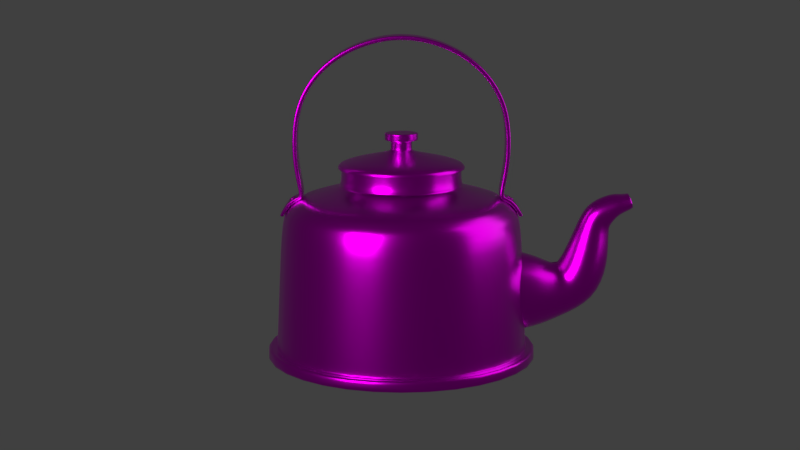 # Source: teapot.blend  (saved by Blender 2.79.0; exported with 4.5.12 LTS)
import bpy
from mathutils import Matrix  # noqa: F401  (used for matrix-valued properties, if any)

bpy.ops.wm.read_factory_settings(use_empty=True)
scene = bpy.context.scene
scene.name = 'Scene'

# ---- collections
col_collection_1 = bpy.data.collections.new('Collection 1'); scene.collection.children.link(col_collection_1)
col_collection_2 = bpy.data.collections.new('Collection 2'); scene.collection.children.link(col_collection_2)

# ---- images (referenced by path relative to the original .blend; pixels are not part of the script)
import os
ASSET_DIR = os.environ.get("B2B_ASSET_DIR", "")  # directory of the original .blend (textures are referenced by path, not embedded)
HERE = os.path.dirname(os.path.abspath(__file__))  # packed textures are extracted next to this script under _unpacked/

def load_image(name, relpath, width, height, colorspace="sRGB"):
    """Load a texture the original file referenced (path relative to the .blend, or extracted next to this script)."""
    p = next((c for c in (os.path.join(HERE, relpath), os.path.join(ASSET_DIR, relpath)) if relpath and os.path.exists(c)), "")
    if p:
        img = bpy.data.images.load(p, check_existing=True)
        img.name = name
    else:  # same state as the original file: an image datablock whose file is absent (Cycles renders it pink)
        img = bpy.data.images.new(name, width, height)
        img.source = "FILE"
        img.filepath = "//" + (relpath or name)
    img.colorspace_settings.name = colorspace
    return img
img_teapont_ao = load_image('teapont_AO', 'textures/teapont_AO.png', 1024, 1024, 'sRGB')
img_teapot_roughness_png = load_image('teapot_roughness.png', 'textures/teapot_roughness.png', 1024, 1024, 'Non-Color')
img_teapot_albedo_png = load_image('teapot_albedo.png', 'textures/teapot_albedo.png', 1024, 1024, 'sRGB')
img_teapot_normal_png = load_image('teapot_normal.png', 'textures/teapot_normal.png', 1024, 1024, 'Non-Color')

# ---- materials (node trees are filled in below, after node groups)
mat_teapot = bpy.data.materials.new('teapot')
mat_teapot.alpha_threshold = 0.0
mat_teapot.roughness = 0.5

# ---- material node trees
mat_teapot.use_nodes = True; mat_teapot.node_tree.nodes.clear()
_N = mat_teapot.node_tree.nodes; _L = mat_teapot.node_tree.links
n0 = _N.new('ShaderNodeOutputMaterial'); n0.name = 'Material Output'; n0.location = (-56, 55)
n1 = _N.new('ShaderNodeBump'); n1.name = 'Bump.001'; n1.location = (-838, -286)
n1.inputs[0].default_value = 0.0351
n1.inputs[1].default_value = 1.0
n1.inputs[2].default_value = 1.0
n2 = _N.new('ShaderNodeTexImage'); n2.name = 'Image Texture.006'; n2.location = (-1018, 128)
n2.width = 140
n2.image = img_teapont_ao
n3 = _N.new('ShaderNodeTexImage'); n3.name = 'Image Texture.003'; n3.location = (-1140, -161)
n3.width = 140
n3.image = img_teapot_roughness_png
n4 = _N.new('ShaderNodeMix'); n4.name = 'Mix.004'; n4.location = (-673, 267)
n4.data_type = 'RGBA'
n4.blend_type = 'MULTIPLY'
n4.inputs[0].default_value = 1.0
n5 = _N.new('ShaderNodeTexImage'); n5.name = 'Image Texture.001'; n5.location = (-1096, 429)
n5.width = 123
n5.image = img_teapot_albedo_png
n6 = _N.new('ShaderNodeTexImage'); n6.name = 'Image Texture.005'; n6.location = (-1161, -429)
n6.width = 140
n6.image = img_teapot_normal_png
n7 = _N.new('ShaderNodeBsdfPrincipled'); n7.name = 'Principled BSDF.001'; n7.location = (-423, 113)
n7.distribution = 'GGX'
n7.subsurface_method = 'BURLEY'
n7.inputs[1].default_value = 1.0
n7.inputs[3].default_value = 1.45
_L.new(n6.outputs[0], n1.inputs[3])
_L.new(n3.outputs[0], n7.inputs[2])
_L.new(n1.outputs[0], n7.inputs[5])
_L.new(n4.outputs[2], n7.inputs[0])
_L.new(n2.outputs[0], n4.inputs[7])
_L.new(n5.outputs[0], n4.inputs[6])
_L.new(n7.outputs[0], n0.inputs[0])
n0.is_active_output = True

# ---- world
world_world = bpy.data.worlds.new('World'); scene.world = world_world
world_world.color = (0.05088, 0.05088, 0.05088)
world_world.use_sun_shadow = False
world_world.sun_shadow_jitter_overblur = 0.0
world_world.cycles.sampling_method = 'MANUAL'

# ---- cameras
cam_camera_003 = bpy.data.cameras.new('Camera.003')
cam_camera_003.clip_end = 100.0
cam_camera_003.lens = 60.0
cam_camera_003.sensor_width = 32.0
cam_camera_003.sensor_height = 18.0
cam_camera_003.ortho_scale = 7.314
cam_camera_003.dof.focus_distance = 0.0

# ---- lights
light_area_002 = bpy.data.lights.new('Area.002', 'AREA')
light_area_002.transmission_factor = 0.0
light_area_002.energy = 0.6283
light_area_002.shadow_buffer_clip_start = 0.5
light_area_002.shadow_soft_size = 0.49
light_area_002.shadow_maximum_resolution = 0.006
light_area_002.use_absolute_resolution = True
light_area_002.size = 0.49
light_area_002.size_y = 0.1
light_area = bpy.data.lights.new('Area', 'AREA')
light_area.transmission_factor = 0.0
light_area.energy = 2.356
light_area.shadow_buffer_clip_start = 0.5
light_area.shadow_soft_size = 0.448
light_area.shadow_maximum_resolution = 0.006
light_area.use_absolute_resolution = True
light_area.size = 0.448
light_area.size_y = 0.103
light_area_001 = bpy.data.lights.new('Area.001', 'AREA')
light_area_001.transmission_factor = 0.0
light_area_001.energy = 0.7854
light_area_001.shadow_buffer_clip_start = 0.5
light_area_001.shadow_soft_size = 0.728
light_area_001.shadow_maximum_resolution = 0.006
light_area_001.use_absolute_resolution = True
light_area_001.size = 0.728
light_area_001.size_y = 0.22

# ---- meshes
me_circle_002 = bpy.data.meshes.new('Circle.002')
me_circle_002.from_pydata([(0.02028, 0.04675, 0.0), (0.04767, 0.01936, 0.0), (0.04767, -0.01936, 0.0), (0.02028, -0.04675, 0.0), (-0.01844, -0.04675, 0.0), (-0.04583, -0.01936, 0.0), (-0.01844, 0.04675, 0.0), (-0.04583, 0.01936, 0.0), (0.01849, 0.04243, 0.1187), (0.04335, 0.01757, 0.1187), (0.04335, -0.01757, 0.1187), (0.01849, -0.04243, 0.1187), (-0.01665, -0.04243, 0.1187), (-0.04151, -0.01757, 0.1187), (-0.01665, 0.04243, 0.1187), (-0.04151, 0.01757, 0.1187), (0.0009197, -1.329e-09, 0.0), (-0.01615, 0.0412, 0.1304), (-0.04028, 0.01707, 0.1304), (-0.04028, -0.01707, 0.1304), (-0.01615, -0.0412, 0.1304), (0.01799, -0.0412, 0.1304), (0.04212, -0.01707, 0.1304), (0.04212, 0.01707, 0.1304), (0.01799, 0.0412, 0.1304), (-0.01615, 0.0412, 0.1207), (-0.01619, 0.04131, 0.1167), (-0.04039, 0.01711, 0.1167), (-0.04028, 0.01707, 0.1207), (-0.04039, -0.01711, 0.1167), (-0.04028, -0.01707, 0.1207), (-0.01619, -0.04131, 0.1167), (-0.01615, -0.0412, 0.1207), (0.01803, -0.04131, 0.1167), (0.01799, -0.0412, 0.1207), (0.04223, -0.01711, 0.1167), (0.04212, -0.01707, 0.1207), (0.04223, 0.01711, 0.1167), (0.04212, 0.01707, 0.1207), (0.01803, 0.04131, 0.1167), (0.01799, 0.0412, 0.1207), (-0.01711, 0.04352, 0.1292), (-0.0426, 0.01803, 0.1292), (-0.0426, -0.01803, 0.1292), (-0.01711, -0.04352, 0.1292), (0.01895, -0.04352, 0.1292), (0.04444, -0.01803, 0.1292), (0.04444, 0.01803, 0.1292), (0.01895, 0.04352, 0.1292), (-0.01711, 0.04352, 0.1323), (-0.0426, 0.01803, 0.1323), (-0.0426, -0.01803, 0.1323), (-0.01711, -0.04352, 0.1323), (0.01895, -0.04352, 0.1323), (0.04444, -0.01803, 0.1323), (0.04444, 0.01803, 0.1323), (0.01895, 0.04352, 0.1323), (-0.01142, 0.02978, 0.1362), (-0.02886, 0.01234, 0.1362), (-0.02886, -0.01234, 0.1362), (-0.01142, -0.02978, 0.1362), (0.01326, -0.02978, 0.1362), (0.0307, -0.01234, 0.1362), (0.0307, 0.01234, 0.1362), (0.01326, 0.02978, 0.1362), (0.003942, 0.007296, 0.1423), (0.008216, 0.003022, 0.1423), (0.008216, -0.003022, 0.1423), (0.003942, -0.007296, 0.1423), (-0.002102, -0.007296, 0.1423), (-0.006376, -0.003022, 0.1423), (-0.006376, 0.003022, 0.1423), (-0.002102, 0.007296, 0.1423), (-0.002102, 0.007296, 0.1403), (-0.006376, 0.003022, 0.1403), (-0.006376, -0.003022, 0.1403), (-0.002102, -0.007296, 0.1403), (0.003942, -0.007296, 0.1403), (0.008216, -0.003022, 0.1403), (0.008216, 0.003022, 0.1403), (0.003942, 0.007296, 0.1403), (0.003942, 0.007296, 0.1463), (0.1089, 0.01135, 0.05996), (0.1334, 1.254e-08, 0.03782), (0.07309, 0.03019, 0.04491), (-0.03508, 0.08691, 0.007552), (0.03692, 0.08691, 0.007552), (-0.08599, 0.036, 0.007552), (-0.08599, -0.036, 0.007552), (-0.03508, -0.08691, 0.007552), (0.03692, -0.08691, 0.007552), (0.08783, -0.036, 0.007552), (0.08783, 0.036, 0.007552), (-0.08671, 0.0363, 0.0), (-0.03538, 0.08763, 0.0), (-0.08671, -0.0363, 0.0), (-0.03538, -0.08763, 0.0), (0.03722, -0.08763, 0.0), (0.08855, -0.0363, 0.0), (0.08855, 0.0363, 0.0), (0.03722, 0.08763, 0.0), (0.1198, 0.0183, 0.05012), (0.07309, -0.03019, 0.04491), (0.107, -0.0183, 0.04408), (0.1198, -0.0183, 0.05012), (0.107, 0.0183, 0.04408), (0.07412, 9.517e-09, 0.07517), (0.07207, 1.287e-08, 0.01482), (0.1079, 1.218e-08, 0.02577), (0.1063, 0.01135, 0.05872), (0.1063, -0.01135, 0.05872), (0.1077, -0.01167, 0.02979), (0.1077, 0.01167, 0.02979), (0.0723, -0.01904, 0.02158), (0.0723, 0.01904, 0.02158), (0.07391, -0.01853, 0.06883), (0.07391, 0.01853, 0.06883), (-0.09238, 0.03865, -0.0002445), (-0.03773, 0.0933, -0.0002445), (-0.09238, -0.03865, -0.0002445), (-0.03773, -0.0933, -0.0002445), (0.03957, -0.0933, -0.0002445), (0.09422, -0.03865, -0.0002445), (0.09422, 0.03865, -0.0002445), (0.03957, 0.0933, -0.0002445), (0.03925, 0.09254, 0.007797), (-0.03741, 0.09254, 0.007797), (-0.09162, 0.03833, 0.007797), (-0.09162, -0.03833, 0.007797), (-0.03741, -0.09254, 0.007797), (0.03925, -0.09254, 0.007797), (0.09346, -0.03833, 0.007797), (0.09346, 0.03833, 0.007797), (0.003942, 0.007296, 0.1478), (0.008216, 0.003022, 0.1463), (0.008216, -0.003022, 0.1463), (0.003942, -0.007296, 0.1463), (-0.002102, -0.007296, 0.1463), (-0.006376, -0.003022, 0.1463), (-0.006376, 0.003022, 0.1463), (-0.002102, 0.007296, 0.1463), (0.005636, 0.01139, 0.1478), (0.008216, 0.003022, 0.1478), (0.008216, -0.003022, 0.1478), (0.003942, -0.007296, 0.1478), (-0.002102, -0.007296, 0.1478), (-0.006376, -0.003022, 0.1478), (-0.006376, 0.003022, 0.1478), (-0.002102, 0.007296, 0.1478), (0.005636, 0.01139, 0.153), (0.01231, 0.004716, 0.1478), (0.01231, -0.004716, 0.1478), (0.005636, -0.01139, 0.1478), (-0.003796, -0.01139, 0.1478), (-0.01047, -0.004716, 0.1478), (-0.01047, 0.004716, 0.1478), (-0.003796, 0.01139, 0.1478), (-0.003796, -0.01139, 0.1525), (0.01231, 0.004716, 0.153), (0.01231, -0.004716, 0.153), (0.005636, -0.01139, 0.153), (-0.003796, -0.01139, 0.153), (-0.01047, -0.004716, 0.153), (-0.01047, 0.004716, 0.153), (-0.003796, 0.01139, 0.153), (0.0009197, -1.588e-10, 0.153), (0.01231, 0.004716, 0.1525), (0.005636, -0.01139, 0.1525), (0.01231, -0.004716, 0.1525), (-0.01047, -0.004716, 0.1525), (-0.01047, 0.004716, 0.1525), (-0.003796, 0.01139, 0.1525), (0.005636, 0.01139, 0.1525), (-0.003796, -0.01139, 0.1487), (0.005636, -0.01139, 0.1487), (-0.01047, 0.004716, 0.1487), (-0.003796, 0.01139, 0.1487), (0.01231, 0.004716, 0.1487), (0.01231, -0.004716, 0.1487), (-0.01047, -0.004716, 0.1487), (0.005636, 0.01139, 0.1487), (0.03509, 0.0825, 0.09619), (0.03099, 0.0726, 0.1084), (0.08341, 0.03417, 0.09619), (0.07352, 0.03007, 0.1084), (0.07352, -0.03007, 0.1084), (0.08341, -0.03417, 0.09619), (0.03509, -0.0825, 0.09619), (0.03099, -0.0726, 0.1084), (-0.02915, -0.0726, 0.1084), (-0.03325, -0.0825, 0.09619), (-0.08158, -0.03417, 0.09619), (-0.07169, -0.03007, 0.1084), (-0.08158, 0.03417, 0.09619), (-0.07169, 0.03007, 0.1084), (-0.02915, 0.0726, 0.1084), (-0.03325, 0.0825, 0.09619), (0.03691, 0.08689, 0.008024), (0.08781, 0.03599, 0.008024), (-0.03507, 0.08689, 0.008024), (0.08781, -0.03599, 0.008024), (0.03691, -0.08689, 0.008024), (-0.03507, -0.08689, 0.008024), (-0.08597, -0.03599, 0.008024), (-0.08597, 0.03599, 0.008024), (0.08973, -0.03679, 0.007634), (0.03771, -0.08881, 0.007634), (-0.03587, -0.08881, 0.007634), (-0.08789, -0.03679, 0.007634), (0.08973, 0.03679, 0.007634), (0.03771, 0.08881, 0.007634), (-0.08789, 0.03679, 0.007634), (-0.03587, 0.08881, 0.007634), (0.03938, 0.09284, 0.004602), (-0.03754, 0.09284, 0.004602), (-0.09192, 0.03846, 0.004602), (-0.09192, -0.03846, 0.004602), (-0.03754, -0.09284, 0.004602), (0.03938, -0.09284, 0.004602), (0.09376, -0.03846, 0.004602), (0.09376, 0.03846, 0.004602), (0.1089, -0.01135, 0.05996), (0.1304, -0.01167, 0.04052), (0.1304, 0.01167, 0.04052), (0.1388, 0.01167, 0.06413), (0.1388, -0.01167, 0.06413), (0.1099, -0.01135, 0.06268), (0.1245, -0.0183, 0.06341), (0.1245, 0.0183, 0.06341), (0.1428, 1.333e-08, 0.06433), (0.1099, 0.01135, 0.06268), (0.1384, 0.007335, 0.08899), (0.1384, -0.007335, 0.08899), (0.1202, -0.007132, 0.08899), (0.1294, -0.01151, 0.08899), (0.1294, 0.01151, 0.08899), (0.1409, 1.253e-08, 0.08899), (0.1178, 1.054e-08, 0.08899), (0.1202, 0.007132, 0.08899), (0.1391, 0.007335, 0.09078), (0.1391, -0.007335, 0.09078), (0.1262, -0.007132, 0.1036), (0.1328, -0.01151, 0.09713), (0.1328, 0.01151, 0.09713), (0.1246, 1.103e-08, 0.1053), (0.1262, 0.007132, 0.1036), (0.1409, 0.007335, 0.09152), (0.1409, -0.007335, 0.09152), (0.1409, -0.007132, 0.1097), (0.1409, -0.01151, 0.1005), (0.1409, 0.01151, 0.1005), (0.1409, 1.123e-08, 0.1121), (0.1409, 0.007132, 0.1097), (0.1464, 0.007198, 0.09839), (0.1464, -0.007198, 0.09839), (0.1464, -0.006998, 0.1103), (0.1464, -0.01129, 0.1043), (0.1464, 0.01129, 0.1043), (0.1464, 1.251e-08, 0.09674), (0.1464, 1.123e-08, 0.1118), (0.1464, 0.006998, 0.1103), (0.1537, 0.006275, 0.1013), (0.1537, -0.006275, 0.1013), (0.1506, -0.006101, 0.1104), (0.1522, -0.009844, 0.1058), (0.1522, 0.009844, 0.1058), (0.1541, 1.236e-08, 0.1001), (0.1502, 1.122e-08, 0.1116), (0.1506, 0.006101, 0.1104), (0.1562, 0.005658, 0.1029), (0.1562, -0.005658, 0.1029), (0.1535, -0.005501, 0.1111), (0.1549, -0.008875, 0.107), (0.1549, 0.008875, 0.107), (0.1566, 1.227e-08, 0.1018), (0.1531, 1.125e-08, 0.1121), (0.1535, 0.005501, 0.1111), (0.1559, 0.004113, 0.104), (0.1559, -0.004113, 0.104), (0.1539, -0.003999, 0.11), (0.1549, -0.006452, 0.107), (0.1549, 0.006452, 0.107), (0.1561, 1.198e-08, 0.1032), (0.1536, 1.124e-08, 0.1107), (0.1539, 0.003999, 0.11), (0.1528, 0.004668, 0.1026), (0.1528, -0.004668, 0.1026), (0.1506, -0.004538, 0.1093), (0.1517, -0.007322, 0.1059), (0.1517, 0.007322, 0.1059), (0.1532, 1.205e-08, 0.1016), (0.1503, 1.121e-08, 0.1102), (0.1506, 0.004538, 0.1093), (0.09283, -0.01613, 0.06509), (0.09124, 1.26e-08, 0.01816), (0.09212, 0.02615, 0.04428), (0.09302, 9.692e-09, 0.07054), (0.09212, -0.02615, 0.04428), (0.09143, -0.01658, 0.02396), (0.09143, 0.01658, 0.02396), (0.09283, 0.01613, 0.06509), (0.1061, 1.016e-08, 0.0625), (0.1559, -0.004391, 0.1038), (0.1549, -0.006887, 0.107), (0.1562, 1.203e-08, 0.103), (0.1559, 0.004391, 0.1038), (0.1538, 0.004269, 0.1102), (0.1549, 0.006887, 0.107), (0.1535, 1.124e-08, 0.111), (0.1538, -0.004269, 0.1102), (0.1549, -0.008166, 0.107), (0.1549, 0.008166, 0.107), (0.1561, -0.005206, 0.1033), (0.1565, 1.219e-08, 0.1022), (0.1561, 0.005206, 0.1033), (0.1536, 0.005061, 0.1107), (0.1533, 1.124e-08, 0.1117), (0.1536, -0.005061, 0.1107), (0.06827, 0.009313, 0.1113), (0.06827, -0.009313, 0.1113), (0.07352, 0.009313, 0.1567), (0.0441, 0.009313, 0.2052), (0.06958, 0.009313, 0.1754), (0.05881, 0.009313, 0.1931), (0.0441, -0.009313, 0.2052), (0.07352, -0.009313, 0.1567), (0.05881, -0.009313, 0.1931), (0.06958, -0.009313, 0.1754), (0.03035, 0.009313, 0.2124), (0.01169, 0.009313, 0.218), (0.03035, -0.009313, 0.2124), (0.01169, -0.009313, 0.218), (0.06536, 0.009313, 0.1105), (0.06536, -0.009313, 0.1105), (0.07052, -0.009313, 0.1564), (0.07052, 0.009313, 0.1564), (0.06675, -0.009313, 0.1742), (0.06675, 0.009313, 0.1742), (0.05651, -0.009313, 0.1911), (0.05651, 0.009313, 0.1911), (0.04243, -0.009313, 0.2027), (0.04243, 0.009313, 0.2027), (0.01125, 0.009313, 0.215), (0.01125, -0.009313, 0.215), (0.02921, 0.009313, 0.2096), (0.02921, -0.009313, 0.2096), (0.01147, 0.009313, 0.2165), (0.07202, 0.009313, 0.1566), (0.06817, 0.009313, 0.1748), (0.01147, -0.009313, 0.2165), (0.02978, -0.009313, 0.211), (0.02978, 0.009313, 0.211), (0.06817, -0.009313, 0.1748), (0.07202, -0.009313, 0.1566), (0.04327, 0.009313, 0.204), (0.05766, 0.009313, 0.1921), (0.04327, -0.009313, 0.204), (0.05766, -0.009313, 0.1921), (0.06681, 0.009313, 0.1109), (0.06681, -0.009313, 0.1109), (0.06827, 0.00717, 0.1113), (0.06827, -0.00717, 0.1113), (0.07352, -0.00717, 0.1567), (0.07352, 0.00717, 0.1567), (0.06958, -0.00717, 0.1754), (0.06958, 0.00717, 0.1754), (0.05881, -0.00717, 0.1931), (0.05881, 0.00717, 0.1931), (0.0441, -0.00717, 0.2052), (0.0441, 0.00717, 0.2052), (0.01169, 0.00717, 0.218), (0.01169, -0.00717, 0.218), (0.03035, 0.00717, 0.2124), (0.03035, -0.00717, 0.2124), (0.06536, -0.00717, 0.1105), (0.06536, 0.00717, 0.1105), (0.07052, 0.00717, 0.1564), (0.07052, -0.00717, 0.1564), (0.06675, 0.00717, 0.1742), (0.06675, -0.00717, 0.1742), (0.05651, 0.00717, 0.1911), (0.05651, -0.00717, 0.1911), (0.04243, 0.00717, 0.2027), (0.04243, -0.00717, 0.2027), (0.01125, -0.00717, 0.215), (0.01125, 0.00717, 0.215), (0.02921, -0.00717, 0.2096), (0.02921, 0.00717, 0.2096), (0.07799, 0.007638, 0.1054), (0.07775, -0.007086, 0.1054), (0.07635, 0.007612, 0.1034), (0.07612, -0.007112, 0.1033), (0.07717, 0.007625, 0.1044), (0.07693, -0.007099, 0.1044), (0.07796, 0.005751, 0.1054), (0.07778, -0.005199, 0.1054), (0.07614, -0.005225, 0.1033), (0.07633, 0.005725, 0.1034), (0.07352, 0.009313, 0.1326), (0.07352, -0.009313, 0.1326), (0.07052, -0.009313, 0.1324), (0.07052, 0.009313, 0.1324), (0.07202, -0.009313, 0.1325), (0.07202, 0.009313, 0.1325), (0.07052, -0.00717, 0.1324), (0.07052, 0.00717, 0.1324), (0.07352, -0.00717, 0.1326), (0.07352, 0.00717, 0.1326), (0.08261, 0.005275, 0.0971), (0.08244, -0.004616, 0.0971), (0.08016, 0.005252, 0.09631), (0.08, -0.004639, 0.09633), (0.0819, 0.005265, 0.09669), (0.08173, -0.004626, 0.09669), (0.08259, 0.003944, 0.0971), (0.08246, -0.003285, 0.0971), (0.08001, -0.003308, 0.09633), (0.08014, 0.003922, 0.09631), (0.08188, 0.003934, 0.09669), (0.08175, -0.003296, 0.09669), (0.07393, 0.002502, 0.1083), (0.07244, 0.001769, 0.1093), (0.07183, 1.452e-09, 0.1097), (0.07244, -0.001769, 0.1093), (0.07393, -0.002502, 0.1083), (0.07541, -0.001769, 0.1073), (0.07602, 1.429e-09, 0.1069), (0.07541, 0.001769, 0.1073), (0.07441, 0.002502, 0.109), (0.07293, 0.001769, 0.11), (0.07231, 1.461e-09, 0.1104), (0.07293, -0.001769, 0.11), (0.07441, -0.002502, 0.109), (0.07589, -0.001769, 0.1081), (0.07651, 1.438e-09, 0.1077), (0.07589, 0.001769, 0.1081), (0.07448, 0.001577, 0.1091), (0.07354, 0.001115, 0.1098), (0.07316, 1.482e-09, 0.11), (0.07354, -0.001115, 0.1098), (0.07448, -0.001577, 0.1091), (0.07541, -0.001115, 0.1085), (0.0758, 1.467e-09, 0.1083), (0.07541, 0.001115, 0.1085), (0.07448, 1.49e-09, 0.1091), (0.07639, 1.436e-09, 0.1075), (0.07578, 0.001769, 0.1079), (0.0743, -0.002502, 0.1089), (0.07578, -0.001769, 0.1079), (0.0722, 1.459e-09, 0.1102), (0.07281, -0.001769, 0.1098), (0.0743, 0.002502, 0.1089), (0.07281, 0.001769, 0.1098), (0.07954, -0.00367, 0.09773), (0.07952, -0.005107, 0.09773), (0.08181, -0.005083, 0.09863), (0.08183, -0.003647, 0.09863), (0.0797, 0.005703, 0.09771), (0.07968, 0.004266, 0.09771), (0.08125, 0.005715, 0.09812), (0.08197, 0.00429, 0.09864), (0.082, 0.005726, 0.09864), (0.08107, -0.005094, 0.09811), (0.07046, 0.008975, 0.1105), (0.07046, 0.00691, 0.1105), (0.06832, -0.008975, 0.1087), (0.06832, -0.00691, 0.1087), (0.06832, 0.00691, 0.1087), (0.07046, -0.00691, 0.1105), (0.07046, -0.008975, 0.1105), (0.06832, 0.008975, 0.1087), (0.06939, 0.008975, 0.1096), (0.06939, -0.008975, 0.1096), (0.036, 0.08469, 0.05211), (-0.03416, 0.08469, 0.05211), (0.08561, 0.03508, 0.05211), (0.08561, -0.03508, 0.05211), (0.036, -0.08469, 0.05211), (-0.03416, -0.08469, 0.05211), (-0.08377, -0.03508, 0.05211), (-0.08377, 0.03508, 0.05211), (-0.02267, 0.05696, 0.1126), (0.02451, 0.05696, 0.1126), (0.05788, 0.02359, 0.1126), (0.05788, -0.02359, 0.1126), (0.02451, -0.05696, 0.1126), (-0.02267, -0.05696, 0.1126), (-0.05604, -0.02359, 0.1126), (-0.05604, 0.02359, 0.1126), (0.07462, 0.006281, 0.1085), (0.07329, 0.006268, 0.1062), (0.07453, -0.008031, 0.1084), (0.0733, 0.008244, 0.1062), (0.07463, 0.008257, 0.1085), (0.0732, -0.008044, 0.1061), (0.07321, -0.006068, 0.1061), (0.07454, -0.006054, 0.1084), (0.07397, 0.008251, 0.1073), (0.07386, -0.008037, 0.1073), (0.07847, 0.03212, 0.1023), (0.07847, -0.03212, 0.1023), (-0.07663, 0.03212, 0.1023), (-0.0312, 0.07755, 0.1023), (0.03304, -0.07755, 0.1023), (-0.0312, -0.07755, 0.1023), (0.03304, 0.07755, 0.1023), (-0.07663, -0.03212, 0.1023), (-0.06643, 0.009313, 0.1113), (-0.06643, -0.009313, 0.1113), (-0.07169, 0.009313, 0.1567), (-0.04226, 0.009313, 0.2052), (-0.06774, 0.009313, 0.1754), (-0.05697, 0.009313, 0.1931), (-0.04226, -0.009313, 0.2052), (-0.07169, -0.009313, 0.1567), (-0.05697, -0.009313, 0.1931), (-0.06774, -0.009313, 0.1754), (-0.02851, 0.009313, 0.2124), (-0.009851, 0.009313, 0.218), (-0.02851, -0.009313, 0.2124), (-0.009851, -0.009313, 0.218), (-0.06352, 0.009313, 0.1105), (-0.06352, -0.009313, 0.1105), (-0.06869, -0.009313, 0.1564), (-0.06869, 0.009313, 0.1564), (-0.06491, -0.009313, 0.1742), (-0.06491, 0.009313, 0.1742), (-0.05467, -0.009313, 0.1911), (-0.05467, 0.009313, 0.1911), (-0.04059, -0.009313, 0.2027), (-0.04059, 0.009313, 0.2027), (-0.009409, 0.009313, 0.215), (-0.009409, -0.009313, 0.215), (-0.02737, 0.009313, 0.2096), (-0.02737, -0.009313, 0.2096), (-0.00963, 0.009313, 0.2165), (-0.07019, 0.009313, 0.1566), (-0.06633, 0.009313, 0.1748), (-0.00963, -0.009313, 0.2165), (-0.02794, -0.009313, 0.211), (-0.02794, 0.009313, 0.211), (-0.06633, -0.009313, 0.1748), (-0.07019, -0.009313, 0.1566), (-0.04143, 0.009313, 0.204), (-0.05582, 0.009313, 0.1921), (-0.04143, -0.009313, 0.204), (-0.05582, -0.009313, 0.1921), (-0.06498, 0.009313, 0.1109), (-0.06498, -0.009313, 0.1109), (-0.06643, 0.00717, 0.1113), (-0.06643, -0.00717, 0.1113), (-0.07169, -0.00717, 0.1567), (-0.07169, 0.00717, 0.1567), (-0.06774, -0.00717, 0.1754), (-0.06774, 0.00717, 0.1754), (-0.05697, -0.00717, 0.1931), (-0.05697, 0.00717, 0.1931), (-0.04226, -0.00717, 0.2052), (-0.04226, 0.00717, 0.2052), (-0.009851, 0.00717, 0.218), (-0.009851, -0.00717, 0.218), (-0.02851, 0.00717, 0.2124), (-0.02851, -0.00717, 0.2124), (-0.06352, -0.00717, 0.1105), (-0.06352, 0.00717, 0.1105), (-0.06869, 0.00717, 0.1564), (-0.06869, -0.00717, 0.1564), (-0.06491, 0.00717, 0.1742), (-0.06491, -0.00717, 0.1742), (-0.05467, 0.00717, 0.1911), (-0.05467, -0.00717, 0.1911), (-0.04059, 0.00717, 0.2027), (-0.04059, -0.00717, 0.2027), (-0.009409, -0.00717, 0.215), (-0.009409, 0.00717, 0.215), (-0.02737, -0.00717, 0.2096), (-0.02737, 0.00717, 0.2096), (-0.07615, 0.007638, 0.1054), (-0.07591, -0.007086, 0.1054), (-0.07451, 0.007612, 0.1034), (-0.07428, -0.007112, 0.1033), (-0.07533, 0.007625, 0.1044), (-0.07509, -0.007099, 0.1044), (-0.07612, 0.005751, 0.1054), (-0.07594, -0.005199, 0.1054), (-0.0743, -0.005225, 0.1033), (-0.07449, 0.005725, 0.1034), (-0.07169, 0.009313, 0.1326), (-0.07169, -0.009313, 0.1326), (-0.06869, -0.009313, 0.1324), (-0.06869, 0.009313, 0.1324), (-0.07019, -0.009313, 0.1325), (-0.07019, 0.009313, 0.1325), (-0.06869, -0.00717, 0.1324), (-0.06869, 0.00717, 0.1324), (-0.07169, -0.00717, 0.1326), (-0.07169, 0.00717, 0.1326), (-0.08077, 0.005275, 0.0971), (-0.0806, -0.004616, 0.0971), (-0.07832, 0.005252, 0.09631), (-0.07816, -0.004639, 0.09633), (-0.08006, 0.005265, 0.09669), (-0.07989, -0.004626, 0.09669), (-0.08075, 0.003944, 0.0971), (-0.08062, -0.003285, 0.0971), (-0.07818, -0.003308, 0.09633), (-0.0783, 0.003922, 0.09631), (-0.08004, 0.003934, 0.09669), (-0.07991, -0.003296, 0.09669), (-0.07209, 0.002502, 0.1083), (-0.0706, 0.001769, 0.1093), (-0.06999, 1.452e-09, 0.1097), (-0.0706, -0.001769, 0.1093), (-0.07209, -0.002502, 0.1083), (-0.07357, -0.001769, 0.1073), (-0.07418, 1.429e-09, 0.1069), (-0.07357, 0.001769, 0.1073), (-0.07257, 0.002502, 0.109), (-0.07109, 0.001769, 0.11), (-0.07047, 1.461e-09, 0.1104), (-0.07109, -0.001769, 0.11), (-0.07257, -0.002502, 0.109), (-0.07405, -0.001769, 0.1081), (-0.07467, 1.438e-09, 0.1077), (-0.07405, 0.001769, 0.1081), (-0.07264, 0.001577, 0.1091), (-0.0717, 0.001115, 0.1098), (-0.07132, 1.482e-09, 0.11), (-0.0717, -0.001115, 0.1098), (-0.07264, -0.001577, 0.1091), (-0.07357, -0.001115, 0.1085), (-0.07396, 1.467e-09, 0.1083), (-0.07357, 0.001115, 0.1085), (-0.07264, 1.49e-09, 0.1091), (-0.07455, 1.436e-09, 0.1075), (-0.07394, 0.001769, 0.1079), (-0.07246, -0.002502, 0.1089), (-0.07394, -0.001769, 0.1079), (-0.07036, 1.459e-09, 0.1102), (-0.07097, -0.001769, 0.1098), (-0.07246, 0.002502, 0.1089), (-0.07097, 0.001769, 0.1098), (-0.0777, -0.00367, 0.09773), (-0.07768, -0.005107, 0.09773), (-0.07997, -0.005083, 0.09863), (-0.08, -0.003647, 0.09863), (-0.07786, 0.005703, 0.09771), (-0.07784, 0.004266, 0.09771), (-0.07941, 0.005715, 0.09812), (-0.08014, 0.00429, 0.09864), (-0.08016, 0.005726, 0.09864), (-0.07923, -0.005094, 0.09811), (-0.06862, 0.008975, 0.1105), (-0.06862, 0.00691, 0.1105), (-0.06649, -0.008975, 0.1087), (-0.06649, -0.00691, 0.1087), (-0.06649, 0.00691, 0.1087), (-0.06862, -0.00691, 0.1105), (-0.06862, -0.008975, 0.1105), (-0.06649, 0.008975, 0.1087), (-0.06755, 0.008975, 0.1096), (-0.06755, -0.008975, 0.1096), (-0.07278, 0.006281, 0.1085), (-0.07145, 0.006268, 0.1062), (-0.07269, -0.008031, 0.1084), (-0.07146, 0.008244, 0.1062), (-0.07279, 0.008257, 0.1085), (-0.07136, -0.008044, 0.1061), (-0.07137, -0.006068, 0.1061), (-0.0727, -0.006054, 0.1084), (-0.07213, 0.008251, 0.1073), (-0.07202, -0.008037, 0.1073)], [], [(480, 193, 196, 474), (38, 40, 24, 23), (34, 36, 22, 21), (30, 32, 20, 19), (25, 40, 8, 14), (36, 38, 23, 22), (32, 34, 21, 20), (40, 25, 17, 24), (0, 16, 7, 6), (16, 4, 5, 7), (2, 3, 4, 16), (1, 2, 16, 0), (28, 30, 19, 18), (475, 183, 186, 476), (477, 187, 190, 478), (479, 191, 193, 480), (474, 196, 181, 473), (476, 186, 187, 477), (478, 190, 191, 479), (482, 39, 37, 483), (15, 14, 26, 27), (13, 15, 27, 29), (12, 13, 29, 31), (11, 12, 31, 33), (10, 11, 33, 35), (9, 10, 35, 37), (8, 9, 37, 39), (14, 8, 39, 26), (25, 28, 18, 17), (40, 38, 9, 8), (38, 36, 10, 9), (36, 34, 11, 10), (34, 32, 12, 11), (32, 30, 13, 12), (30, 28, 15, 13), (28, 25, 14, 15), (48, 56, 55, 47), (44, 52, 51, 43), (45, 53, 52, 44), (46, 54, 53, 45), (43, 51, 50, 42), (42, 50, 49, 41), (41, 49, 56, 48), (47, 55, 54, 46), (53, 54, 62, 61), (54, 55, 63, 62), (49, 50, 58, 57), (56, 49, 57, 64), (50, 51, 59, 58), (51, 52, 60, 59), (55, 56, 64, 63), (52, 53, 61, 60), (63, 79, 78, 62), (58, 74, 73, 57), (59, 75, 74, 58), (60, 76, 75, 59), (64, 80, 79, 63), (61, 77, 76, 60), (71, 70, 138, 139), (62, 78, 77, 61), (69, 68, 136, 137), (67, 66, 134, 135), (75, 76, 69, 70), (76, 77, 68, 69), (68, 67, 135, 136), (74, 75, 70, 71), (79, 80, 65, 66), (138, 137, 145, 146), (80, 73, 72, 65), (73, 74, 71, 72), (78, 79, 66, 67), (77, 78, 67, 68), (299, 295, 105, 112), (298, 294, 108, 111), (484, 35, 33, 485), (488, 27, 26, 481), (481, 26, 39, 482), (486, 31, 29, 487), (485, 33, 31, 486), (483, 37, 35, 484), (487, 29, 27, 488), (208, 211, 127, 128), (210, 209, 132, 125), (93, 95, 119, 117), (94, 93, 117, 118), (205, 206, 130, 131), (100, 94, 118, 124), (207, 208, 128, 129), (99, 100, 124, 123), (95, 93, 7, 5), (99, 98, 2, 1), (94, 100, 0, 6), (93, 94, 6, 7), (96, 95, 5, 4), (98, 97, 3, 2), (100, 99, 1, 0), (97, 96, 4, 3), (294, 299, 112, 108), (105, 109, 82, 101), (296, 293, 110, 301), (112, 105, 101, 223), (221, 226, 301, 110), (300, 296, 301, 109), (297, 298, 111, 103), (295, 300, 109, 105), (110, 103, 104, 221), (214, 126, 125, 213), (217, 129, 128, 216), (219, 131, 130, 218), (213, 125, 132, 220), (216, 128, 127, 215), (218, 130, 129, 217), (220, 132, 131, 219), (215, 127, 126, 214), (95, 96, 120, 119), (206, 207, 129, 130), (96, 97, 121, 120), (209, 205, 131, 132), (97, 98, 122, 121), (211, 212, 126, 127), (98, 99, 123, 122), (212, 210, 125, 126), (57, 73, 80, 64), (81, 140, 148, 133), (134, 81, 133, 142), (140, 139, 147, 148), (72, 71, 139, 140), (66, 65, 81, 134), (65, 72, 140, 81), (70, 69, 137, 138), (133, 148, 156, 141), (142, 133, 141, 150), (148, 147, 155, 156), (147, 146, 154, 155), (136, 135, 143, 144), (135, 134, 142, 143), (137, 136, 144, 145), (139, 138, 146, 147), (170, 169, 162, 163), (157, 167, 160, 161), (168, 166, 158, 159), (167, 168, 159, 160), (146, 145, 153, 154), (144, 143, 151, 152), (143, 142, 150, 151), (145, 144, 152, 153), (164, 165, 158, 149), (165, 160, 159, 158), (162, 161, 160, 165), (163, 162, 165, 164), (171, 170, 163, 164), (166, 172, 149, 158), (172, 171, 164, 149), (169, 157, 161, 162), (179, 173, 157, 169), (180, 176, 171, 172), (177, 180, 172, 166), (176, 175, 170, 171), (174, 178, 168, 167), (178, 177, 166, 168), (173, 174, 167, 157), (175, 179, 169, 170), (155, 154, 179, 175), (153, 152, 174, 173), (151, 150, 177, 178), (152, 151, 178, 174), (156, 155, 175, 176), (150, 141, 180, 177), (141, 156, 176, 180), (154, 153, 173, 179), (499, 500, 186, 183), (501, 502, 196, 193), (503, 504, 190, 187), (505, 499, 183, 181), (500, 503, 187, 186), (506, 501, 193, 191), (504, 506, 191, 190), (473, 181, 183, 475), (86, 197, 198, 92), (89, 202, 203, 88), (91, 200, 201, 90), (85, 199, 197, 86), (88, 203, 204, 87), (90, 201, 202, 89), (92, 198, 200, 91), (87, 204, 199, 85), (85, 86, 210, 212), (87, 85, 212, 211), (92, 91, 205, 209), (90, 89, 207, 206), (89, 88, 208, 207), (91, 90, 206, 205), (86, 92, 209, 210), (88, 87, 211, 208), (117, 215, 214, 118), (123, 220, 219, 122), (121, 218, 217, 120), (119, 216, 215, 117), (124, 213, 220, 123), (122, 219, 218, 121), (120, 217, 216, 119), (118, 214, 213, 124), (293, 297, 103, 110), (108, 112, 223, 83), (103, 111, 222, 104), (111, 108, 83, 222), (104, 222, 225, 227), (221, 104, 227, 226), (223, 101, 228, 224), (83, 223, 224, 229), (101, 82, 230, 228), (222, 83, 229, 225), (226, 227, 234, 233), (224, 228, 235, 231), (227, 225, 232, 234), (225, 229, 236, 232), (229, 224, 231, 236), (228, 230, 238, 235), (230, 301, 237, 238), (301, 226, 233, 237), (235, 238, 245, 243), (238, 237, 244, 245), (237, 233, 241, 244), (233, 234, 242, 241), (231, 235, 243, 239), (234, 232, 240, 242), (236, 247, 240, 232), (243, 245, 252, 250), (245, 244, 251, 252), (244, 241, 248, 251), (241, 242, 249, 248), (239, 243, 250, 246), (242, 240, 247, 249), (246, 250, 257, 253), (249, 247, 254, 256), (247, 236, 258, 254), (236, 246, 253, 258), (250, 252, 260, 257), (252, 251, 259, 260), (251, 248, 255, 259), (248, 249, 256, 255), (259, 255, 263, 267), (255, 256, 264, 263), (253, 257, 265, 261), (256, 254, 262, 264), (254, 258, 266, 262), (258, 253, 261, 266), (257, 260, 268, 265), (260, 259, 267, 268), (265, 268, 276, 273), (268, 267, 275, 276), (267, 263, 271, 275), (263, 264, 272, 271), (261, 265, 273, 269), (264, 262, 270, 272), (262, 266, 274, 270), (266, 261, 269, 274), (303, 302, 278, 280), (302, 304, 282, 278), (304, 305, 277, 282), (307, 306, 284, 281), (306, 308, 283, 284), (308, 309, 279, 283), (309, 303, 280, 279), (305, 307, 281, 277), (277, 281, 289, 285), (280, 278, 286, 288), (278, 282, 290, 286), (282, 277, 285, 290), (281, 284, 292, 289), (284, 283, 291, 292), (283, 279, 287, 291), (279, 280, 288, 287), (115, 102, 297, 293), (84, 116, 300, 295), (102, 113, 298, 297), (116, 106, 296, 300), (106, 115, 293, 296), (107, 114, 299, 294), (113, 107, 294, 298), (114, 84, 295, 299), (314, 311, 307, 305), (317, 310, 303, 309), (316, 317, 309, 308), (315, 316, 308, 306), (311, 315, 306, 307), (313, 314, 305, 304), (312, 313, 304, 302), (310, 312, 302, 303), (272, 270, 312, 310), (270, 274, 313, 312), (274, 269, 314, 313), (273, 276, 315, 311), (276, 275, 316, 315), (275, 271, 317, 316), (271, 272, 310, 317), (269, 273, 311, 314), (320, 322, 365, 363), (322, 323, 367, 365), (323, 321, 369, 367), (321, 328, 372, 369), (331, 330, 373, 371), (335, 376, 378, 337), (337, 378, 380, 339), (339, 380, 382, 341), (343, 384, 386, 345), (341, 382, 387, 344), (348, 347, 335, 337), (350, 349, 343, 345), (346, 351, 344, 342), (353, 352, 336, 334), (351, 354, 341, 344), (355, 348, 337, 339), (356, 350, 345, 340), (352, 357, 338, 336), (402, 353, 334, 400), (354, 355, 339, 341), (357, 356, 340, 338), (574, 531, 342, 385), (401, 405, 376, 335), (398, 320, 363, 407), (326, 324, 356, 357), (321, 323, 355, 354), (399, 325, 353, 402), (403, 358, 332, 401), (327, 326, 357, 352), (324, 330, 350, 356), (323, 322, 348, 355), (328, 321, 354, 351), (325, 327, 352, 353), (329, 328, 351, 346), (330, 331, 349, 350), (322, 320, 347, 348), (406, 362, 325, 399), (385, 342, 344, 387), (404, 400, 334, 377), (383, 340, 345, 386), (381, 338, 340, 383), (379, 336, 338, 381), (377, 334, 336, 379), (368, 373, 330, 324), (370, 372, 328, 329), (366, 368, 324, 326), (364, 366, 326, 327), (362, 364, 327, 325), (489, 496, 395, 394), (370, 559, 560, 371), (493, 489, 394, 388), (494, 495, 396, 391), (383, 386, 387, 382), (385, 387, 386, 384), (381, 383, 382, 380), (379, 381, 380, 378), (377, 379, 378, 376), (404, 377, 376, 405), (373, 368, 369, 372), (372, 370, 371, 373), (368, 366, 367, 369), (366, 364, 365, 367), (364, 362, 363, 365), (398, 318, 358, 403), (495, 490, 397, 396), (496, 491, 389, 395), (490, 492, 390, 397), (497, 493, 388, 392), (498, 494, 391, 393), (492, 497, 392, 390), (362, 406, 407, 363), (406, 361, 360, 407), (374, 404, 405, 375), (374, 333, 400, 404), (320, 398, 403, 347), (361, 406, 399, 319), (319, 399, 402, 359), (318, 398, 407, 360), (332, 375, 405, 401), (347, 403, 401, 335), (239, 246, 236, 231), (301, 230, 82, 109), (454, 453, 416, 411), (456, 455, 409, 415), (458, 457, 410, 417), (457, 459, 412, 410), (460, 456, 415, 414), (459, 461, 408, 412), (461, 460, 414, 408), (455, 462, 413, 409), (453, 458, 417, 416), (462, 454, 411, 413), (412, 418, 417, 410), (418, 419, 416, 417), (419, 413, 411, 416), (408, 414, 418, 412), (414, 415, 419, 418), (415, 409, 413, 419), (446, 435, 434, 445), (448, 433, 432, 447), (450, 431, 430, 449), (452, 429, 428, 451), (451, 428, 435, 446), (445, 434, 433, 448), (447, 432, 431, 450), (449, 430, 429, 452), (431, 439, 438, 430), (429, 437, 436, 428), (428, 436, 443, 435), (434, 442, 441, 433), (432, 440, 439, 431), (430, 438, 437, 429), (435, 443, 442, 434), (433, 441, 440, 432), (436, 437, 444, 443), (443, 444, 441, 442), (437, 438, 439, 444), (444, 439, 440, 441), (422, 449, 452, 421), (424, 447, 450, 423), (426, 445, 448, 425), (420, 451, 446, 427), (421, 452, 451, 420), (423, 450, 449, 422), (425, 448, 447, 424), (427, 446, 445, 426), (491, 498, 393, 389), (393, 391, 454, 462), (396, 397, 458, 453), (389, 393, 462, 455), (388, 394, 460, 461), (392, 388, 461, 459), (394, 395, 456, 460), (390, 392, 459, 457), (397, 390, 457, 458), (395, 389, 455, 456), (319, 359, 472, 469), (332, 358, 471, 470), (359, 333, 465, 472), (358, 318, 463, 471), (375, 332, 470, 467), (361, 319, 469, 468), (374, 375, 467, 466), (333, 374, 466, 465), (318, 360, 464, 463), (360, 361, 468, 464), (538, 532, 343, 349), (343, 532, 573, 384), (359, 402, 400, 333), (197, 473, 475, 198), (202, 478, 479, 203), (200, 476, 477, 201), (199, 474, 473, 197), (203, 479, 480, 204), (201, 477, 478, 202), (198, 475, 476, 200), (204, 480, 474, 199), (391, 396, 453, 454), (192, 487, 488, 194), (184, 483, 484, 185), (188, 485, 486, 189), (189, 486, 487, 192), (195, 481, 482, 182), (194, 488, 481, 195), (185, 484, 485, 188), (182, 482, 483, 184), (469, 472, 498, 491), (470, 471, 497, 492), (472, 465, 494, 498), (471, 463, 493, 497), (467, 470, 492, 490), (468, 469, 491, 496), (466, 467, 490, 495), (465, 466, 495, 494), (463, 464, 489, 493), (464, 468, 496, 489), (502, 505, 181, 196), (195, 182, 505, 502), (189, 192, 506, 504), (192, 194, 501, 506), (185, 188, 503, 500), (182, 184, 499, 505), (188, 189, 504, 503), (194, 195, 502, 501), (184, 185, 500, 499), (520, 538, 349, 331), (531, 535, 346, 342), (535, 518, 329, 346), (384, 573, 574, 385), (371, 560, 520, 331), (509, 552, 554, 511), (511, 554, 556, 512), (512, 556, 558, 510), (510, 558, 561, 517), (520, 560, 562, 519), (524, 526, 567, 565), (526, 528, 569, 567), (528, 530, 571, 569), (532, 534, 575, 573), (530, 533, 576, 571), (537, 526, 524, 536), (539, 534, 532, 538), (535, 531, 533, 540), (542, 523, 525, 541), (540, 533, 530, 543), (544, 528, 526, 537), (545, 529, 534, 539), (541, 525, 527, 546), (591, 589, 523, 542), (543, 530, 528, 544), (546, 527, 529, 545), (590, 524, 565, 594), (587, 596, 552, 509), (515, 546, 545, 513), (510, 543, 544, 512), (588, 591, 542, 514), (592, 590, 521, 547), (516, 541, 546, 515), (513, 545, 539, 519), (512, 544, 537, 511), (517, 540, 543, 510), (514, 542, 541, 516), (518, 535, 540, 517), (519, 539, 538, 520), (511, 537, 536, 509), (595, 588, 514, 551), (574, 576, 533, 531), (593, 566, 523, 589), (572, 575, 534, 529), (570, 572, 529, 527), (568, 570, 527, 525), (566, 568, 525, 523), (557, 513, 519, 562), (559, 518, 517, 561), (555, 515, 513, 557), (553, 516, 515, 555), (551, 514, 516, 553), (662, 583, 584, 669), (666, 577, 583, 662), (667, 580, 585, 668), (572, 571, 576, 575), (574, 573, 575, 576), (570, 569, 571, 572), (568, 567, 569, 570), (566, 565, 567, 568), (593, 594, 565, 566), (562, 561, 558, 557), (561, 562, 560, 559), (557, 558, 556, 555), (555, 556, 554, 553), (553, 554, 552, 551), (587, 592, 547, 507), (668, 585, 586, 663), (669, 584, 578, 664), (663, 586, 579, 665), (670, 581, 577, 666), (671, 582, 580, 667), (665, 579, 581, 670), (551, 552, 596, 595), (595, 596, 549, 550), (563, 564, 594, 593), (563, 593, 589, 522), (509, 536, 592, 587), (550, 508, 588, 595), (508, 548, 591, 588), (507, 549, 596, 587), (521, 590, 594, 564), (536, 524, 590, 592), (643, 600, 605, 642), (645, 604, 598, 644), (647, 606, 599, 646), (646, 599, 601, 648), (649, 603, 604, 645), (648, 601, 597, 650), (650, 597, 603, 649), (644, 598, 602, 651), (642, 605, 606, 647), (651, 602, 600, 643), (601, 599, 606, 607), (607, 606, 605, 608), (608, 605, 600, 602), (597, 601, 607, 603), (603, 607, 608, 604), (604, 608, 602, 598), (635, 634, 623, 624), (637, 636, 621, 622), (639, 638, 619, 620), (641, 640, 617, 618), (640, 635, 624, 617), (634, 637, 622, 623), (636, 639, 620, 621), (638, 641, 618, 619), (620, 619, 627, 628), (618, 617, 625, 626), (617, 624, 632, 625), (623, 622, 630, 631), (621, 620, 628, 629), (619, 618, 626, 627), (624, 623, 631, 632), (622, 621, 629, 630), (625, 632, 633, 626), (632, 631, 630, 633), (626, 633, 628, 627), (633, 630, 629, 628), (611, 610, 641, 638), (613, 612, 639, 636), (615, 614, 637, 634), (609, 616, 635, 640), (610, 609, 640, 641), (612, 611, 638, 639), (614, 613, 636, 637), (616, 615, 634, 635), (664, 578, 582, 671), (582, 651, 643, 580), (585, 642, 647, 586), (578, 644, 651, 582), (577, 650, 649, 583), (581, 648, 650, 577), (583, 649, 645, 584), (579, 646, 648, 581), (586, 647, 646, 579), (584, 645, 644, 578), (508, 658, 661, 548), (521, 659, 660, 547), (548, 661, 654, 522), (547, 660, 652, 507), (564, 656, 659, 521), (550, 657, 658, 508), (563, 655, 656, 564), (522, 654, 655, 563), (507, 652, 653, 549), (549, 653, 657, 550), (548, 522, 589, 591), (580, 643, 642, 585), (658, 664, 671, 661), (659, 665, 670, 660), (661, 671, 667, 654), (660, 670, 666, 652), (656, 663, 665, 659), (657, 669, 664, 658), (655, 668, 663, 656), (654, 667, 668, 655), (652, 666, 662, 653), (653, 662, 669, 657), (518, 559, 370, 329)])
me_circle_002.polygons.foreach_set('use_smooth', [True] * 642)
_uv = me_circle_002.uv_layers.new(name='UVMap')
_uv.uv.foreach_set('vector', [0.5383, 0.08089, 0.5145, 0.1589, 0.3945, 0.128, 0.4067, 0.05089, 0.6364, 0.5994, 0.7032, 0.5909, 0.7032, 0.6094, 0.6403, 0.6154, 0.4648, 0.7023, 0.5124, 0.6647, 0.521, 0.6771, 0.4766, 0.7137, 0.3976, 0.8178, 0.4239, 0.7558, 0.4399, 0.7651, 0.4135, 0.8224, 0.77, 0.5994, 0.7032, 0.5909, 0.7032, 0.5835, 0.7717, 0.593, 0.58, 0.6217, 0.6364, 0.5994, 0.6403, 0.6154, 0.5864, 0.6353, 0.4239, 0.7558, 0.4648, 0.7023, 0.4766, 0.7137, 0.4399, 0.7651, 0.7032, 0.5909, 0.77, 0.5994, 0.7661, 0.6154, 0.7032, 0.6094, 0.648, 0.7511, 0.6479, 0.8408, 0.5582, 0.8407, 0.5743, 0.7671, 0.192, 0.6602, 0.1919, 0.7498, 0.1183, 0.7337, 0.1023, 0.66, 0.2817, 0.6603, 0.2656, 0.7339, 0.1919, 0.7498, 0.192, 0.6602, 0.7216, 0.7672, 0.7376, 0.8409, 0.6479, 0.8408, 0.648, 0.7511, 0.3886, 0.8778, 0.3976, 0.8178, 0.4135, 0.8224, 0.4036, 0.8791, 0.1417, 0.05267, 0.1546, 0.1287, 0.03687, 0.1599, 0.01317, 0.08383, 0.4077, 0.1987, 0.3955, 0.2758, 0.2752, 0.2663, 0.2748, 0.1889, 0.1427, 0.2004, 0.1556, 0.2765, 0.03791, 0.3077, 0.01421, 0.2316, 0.4067, 0.05089, 0.3945, 0.128, 0.2741, 0.1185, 0.2737, 0.04113, 0.5393, 0.2287, 0.5156, 0.3067, 0.3955, 0.2758, 0.4077, 0.1987, 0.2748, 0.1889, 0.2752, 0.2663, 0.1556, 0.2765, 0.1427, 0.2004, 0.1756, 0.938, 0.1776, 0.9143, 0.2446, 0.8948, 0.2591, 0.9137, 0.8291, 0.6168, 0.7717, 0.593, 0.7747, 0.5823, 0.8348, 0.6087, 0.3912, 0.8161, 0.383, 0.8776, 0.3732, 0.8785, 0.3805, 0.8133, 0.4175, 0.7521, 0.3912, 0.8161, 0.3805, 0.8133, 0.4066, 0.7458, 0.4601, 0.6976, 0.4175, 0.7521, 0.4066, 0.7458, 0.4523, 0.6896, 0.5095, 0.6599, 0.4601, 0.6976, 0.4523, 0.6896, 0.5053, 0.6509, 0.6347, 0.593, 0.5773, 0.6168, 0.5716, 0.6087, 0.6317, 0.5823, 0.7032, 0.5835, 0.6347, 0.593, 0.6317, 0.5823, 0.7032, 0.5709, 0.7717, 0.593, 0.7032, 0.5835, 0.7032, 0.5709, 0.7747, 0.5823, 0.77, 0.5994, 0.8264, 0.6217, 0.82, 0.6353, 0.7661, 0.6154, 0.7032, 0.5909, 0.6364, 0.5994, 0.6347, 0.593, 0.7032, 0.5835, 0.6364, 0.5994, 0.58, 0.6217, 0.5773, 0.6168, 0.6347, 0.593, 0.5124, 0.6647, 0.4648, 0.7023, 0.4601, 0.6976, 0.5095, 0.6599, 0.4648, 0.7023, 0.4239, 0.7558, 0.4175, 0.7521, 0.4601, 0.6976, 0.4239, 0.7558, 0.3976, 0.8178, 0.3912, 0.8161, 0.4175, 0.7521, 0.3976, 0.8178, 0.3886, 0.8778, 0.383, 0.8776, 0.3912, 0.8161, 0.8264, 0.6217, 0.77, 0.5994, 0.7717, 0.593, 0.8291, 0.6168, 0.6514, 0.277, 0.6514, 0.2688, 0.7087, 0.2463, 0.7143, 0.2523, 0.8757, 0.1736, 0.8683, 0.1772, 0.8233, 0.1353, 0.8263, 0.1277, 0.8809, 0.2409, 0.873, 0.2386, 0.8683, 0.1772, 0.8757, 0.1736, 0.8396, 0.2945, 0.8349, 0.2875, 0.873, 0.2386, 0.8809, 0.2409, 0.8263, 0.1277, 0.8233, 0.1353, 0.7614, 0.1348, 0.7589, 0.1268, 0.558, 0.1923, 0.5664, 0.191, 0.594, 0.2466, 0.5885, 0.2527, 0.5885, 0.2527, 0.594, 0.2466, 0.6514, 0.2688, 0.6514, 0.277, 0.7143, 0.2523, 0.7087, 0.2463, 0.7359, 0.1907, 0.7441, 0.1919, 0.873, 0.2386, 0.8349, 0.2875, 0.8212, 0.2644, 0.8479, 0.2309, 0.7359, 0.1907, 0.7087, 0.2463, 0.6908, 0.227, 0.7092, 0.1886, 0.594, 0.2466, 0.5664, 0.191, 0.5931, 0.1887, 0.6118, 0.2272, 0.6514, 0.2688, 0.594, 0.2466, 0.6118, 0.2272, 0.6514, 0.2426, 0.7614, 0.1348, 0.8233, 0.1353, 0.8136, 0.1597, 0.7709, 0.1597, 0.8233, 0.1353, 0.8683, 0.1772, 0.8447, 0.1886, 0.8136, 0.1597, 0.7087, 0.2463, 0.6514, 0.2688, 0.6514, 0.2426, 0.6908, 0.227, 0.8683, 0.1772, 0.873, 0.2386, 0.8479, 0.2309, 0.8447, 0.1886, 0.6908, 0.227, 0.6666, 0.2012, 0.6737, 0.1863, 0.7092, 0.1886, 0.5931, 0.1887, 0.6288, 0.1863, 0.6359, 0.2012, 0.6118, 0.2272, 0.8136, 0.1597, 0.8007, 0.1927, 0.7843, 0.1928, 0.7709, 0.1597, 0.8447, 0.1886, 0.8128, 0.2039, 0.8007, 0.1927, 0.8136, 0.1597, 0.6514, 0.2426, 0.6513, 0.2072, 0.6666, 0.2012, 0.6908, 0.227, 0.8479, 0.2309, 0.814, 0.2204, 0.8128, 0.2039, 0.8447, 0.1886, 0.9119, 0.05476, 0.9199, 0.04769, 0.9228, 0.05305, 0.9155, 0.05834, 0.8212, 0.2644, 0.8036, 0.2332, 0.814, 0.2204, 0.8479, 0.2309, 0.9315, 0.04442, 0.9436, 0.04669, 0.9411, 0.0527, 0.9317, 0.05071, 0.9575, 0.08896, 0.9495, 0.09602, 0.9466, 0.09066, 0.9539, 0.08537, 0.9146, 0.03882, 0.9308, 0.03367, 0.9315, 0.04442, 0.9199, 0.04769, 0.9308, 0.03367, 0.9481, 0.03665, 0.9436, 0.04669, 0.9315, 0.04442, 0.9436, 0.04669, 0.9533, 0.05345, 0.9496, 0.05789, 0.9411, 0.0527, 0.904, 0.05112, 0.9146, 0.03882, 0.9199, 0.04769, 0.9119, 0.05476, 0.9548, 0.1049, 0.9386, 0.11, 0.9379, 0.0993, 0.9495, 0.09602, 0.9228, 0.05305, 0.9317, 0.05071, 0.9317, 0.05365, 0.9242, 0.05565, 0.9386, 0.11, 0.9213, 0.1071, 0.9258, 0.09702, 0.9379, 0.0993, 0.9213, 0.1071, 0.9078, 0.09564, 0.9161, 0.09027, 0.9258, 0.09702, 0.9654, 0.09259, 0.9548, 0.1049, 0.9495, 0.09602, 0.9575, 0.08896, 0.9481, 0.03665, 0.9616, 0.04808, 0.9533, 0.05345, 0.9436, 0.04669, 0.6109, 0.5244, 0.6213, 0.4875, 0.6529, 0.4984, 0.6471, 0.5277, 0.8128, 0.3622, 0.8239, 0.3926, 0.7859, 0.4, 0.7792, 0.3761, 0.8706, 0.1191, 0.848, 0.1265, 0.8038, 0.0725, 0.8155, 0.05182, 0.06564, 0.8189, 0.08944, 0.8187, 0.115, 0.8836, 0.09753, 0.8997, 0.09753, 0.8997, 0.115, 0.8836, 0.1776, 0.9143, 0.1756, 0.938, 0.7294, 0.03927, 0.7347, 0.06243, 0.677, 0.1015, 0.6574, 0.08796, 0.8155, 0.05182, 0.8038, 0.0725, 0.7347, 0.06243, 0.7294, 0.03927, 0.2591, 0.9137, 0.2446, 0.8948, 0.2809, 0.8353, 0.3043, 0.8395, 0.6574, 0.08796, 0.677, 0.1015, 0.6606, 0.1693, 0.637, 0.1725, 0.148, 0.406, 0.01343, 0.4155, 0.01236, 0.4099, 0.1477, 0.4004, 0.2837, 0.6268, 0.4185, 0.6237, 0.4188, 0.6293, 0.2837, 0.6324, 0.0313, 0.6599, 0.07821, 0.7736, 0.0639, 0.7879, 0.01108, 0.6599, 0.5344, 0.7271, 0.4872, 0.8407, 0.467, 0.8406, 0.5201, 0.7128, 0.553, 0.4151, 0.4178, 0.4057, 0.418, 0.4001, 0.5541, 0.4094, 0.648, 0.6801, 0.5344, 0.7271, 0.5201, 0.7128, 0.6481, 0.6599, 0.2828, 0.4029, 0.148, 0.406, 0.1477, 0.4004, 0.2828, 0.3972, 0.7616, 0.7273, 0.648, 0.6801, 0.6481, 0.6599, 0.7759, 0.713, 0.07821, 0.7736, 0.0313, 0.6599, 0.1023, 0.66, 0.1183, 0.7337, 0.7616, 0.7273, 0.8087, 0.8409, 0.7376, 0.8409, 0.7216, 0.7672, 0.5344, 0.7271, 0.648, 0.6801, 0.648, 0.7511, 0.5743, 0.7671, 0.4872, 0.8407, 0.5344, 0.7271, 0.5743, 0.7671, 0.5582, 0.8407, 0.1918, 0.8209, 0.07821, 0.7736, 0.1183, 0.7337, 0.1919, 0.7498, 0.3528, 0.6604, 0.3055, 0.774, 0.2656, 0.7339, 0.2817, 0.6603, 0.648, 0.6801, 0.7616, 0.7273, 0.7216, 0.7672, 0.648, 0.7511, 0.3055, 0.774, 0.1918, 0.8209, 0.1919, 0.7498, 0.2656, 0.7339, 0.6092, 0.5567, 0.6109, 0.5244, 0.6471, 0.5277, 0.6477, 0.5526, 0.6529, 0.4984, 0.6649, 0.4672, 0.677, 0.4757, 0.6814, 0.4993, 0.7389, 0.2808, 0.7645, 0.3008, 0.7443, 0.3235, 0.7211, 0.3031, 0.6471, 0.5277, 0.6529, 0.4984, 0.6814, 0.4993, 0.688, 0.5229, 0.7352, 0.3352, 0.7169, 0.3292, 0.7211, 0.3031, 0.7443, 0.3235, 0.6389, 0.4514, 0.6574, 0.4248, 0.681, 0.4409, 0.6649, 0.4672, 0.792, 0.3301, 0.8128, 0.3622, 0.7792, 0.3761, 0.765, 0.3498, 0.6213, 0.4875, 0.6389, 0.4514, 0.6649, 0.4672, 0.6529, 0.4984, 0.7443, 0.3235, 0.765, 0.3498, 0.7379, 0.359, 0.7352, 0.3352, 0.1482, 0.6355, 0.1485, 0.6296, 0.2837, 0.6324, 0.2837, 0.6383, 0.2828, 0.3913, 0.2828, 0.3972, 0.1477, 0.4004, 0.1475, 0.3945, 0.5548, 0.4033, 0.5541, 0.4094, 0.418, 0.4001, 0.4182, 0.3942, 0.2837, 0.6383, 0.2837, 0.6324, 0.4188, 0.6293, 0.419, 0.6352, 0.1475, 0.3945, 0.1477, 0.4004, 0.01236, 0.4099, 0.01165, 0.4038, 0.4182, 0.3942, 0.418, 0.4001, 0.2828, 0.3972, 0.2828, 0.3913, 0.419, 0.6352, 0.4188, 0.6293, 0.5541, 0.6198, 0.5548, 0.6258, 0.01167, 0.6263, 0.01242, 0.6202, 0.1485, 0.6296, 0.1482, 0.6355, 0.07821, 0.7736, 0.1918, 0.8209, 0.1917, 0.8411, 0.0639, 0.7879, 0.4178, 0.4057, 0.2828, 0.4029, 0.2828, 0.3972, 0.418, 0.4001, 0.1918, 0.8209, 0.3055, 0.774, 0.3197, 0.7883, 0.1917, 0.8411, 0.4185, 0.6237, 0.5531, 0.6142, 0.5541, 0.6198, 0.4188, 0.6293, 0.3055, 0.774, 0.3528, 0.6604, 0.373, 0.6605, 0.3197, 0.7883, 0.01353, 0.6146, 0.1487, 0.6239, 0.1485, 0.6296, 0.01242, 0.6202, 0.8087, 0.8409, 0.7616, 0.7273, 0.7759, 0.713, 0.8289, 0.8409, 0.1487, 0.6239, 0.2837, 0.6268, 0.2837, 0.6324, 0.1485, 0.6296, 0.6118, 0.2272, 0.6359, 0.2012, 0.6513, 0.2072, 0.6514, 0.2426, 0.9377, 0.093, 0.9283, 0.09102, 0.9297, 0.0881, 0.9377, 0.09007, 0.9466, 0.09066, 0.9377, 0.093, 0.9377, 0.09007, 0.9452, 0.08807, 0.9283, 0.09102, 0.9198, 0.08583, 0.9215, 0.0831, 0.9297, 0.0881, 0.9258, 0.09702, 0.9161, 0.09027, 0.9198, 0.08583, 0.9283, 0.09102, 0.9495, 0.09602, 0.9379, 0.0993, 0.9377, 0.093, 0.9466, 0.09066, 0.9379, 0.0993, 0.9258, 0.09702, 0.9283, 0.09102, 0.9377, 0.093, 0.9199, 0.04769, 0.9315, 0.04442, 0.9317, 0.05071, 0.9228, 0.05305, 0.5821, 0.05471, 0.5677, 0.05703, 0.5663, 0.05118, 0.5817, 0.04893, 0.5961, 0.05491, 0.5821, 0.05471, 0.5817, 0.04893, 0.5967, 0.04941, 0.5677, 0.05703, 0.5536, 0.0625, 0.5497, 0.05669, 0.5663, 0.05118, 0.5549, 0.08301, 0.5677, 0.08679, 0.5669, 0.09228, 0.5519, 0.08825, 0.9411, 0.0527, 0.9496, 0.05789, 0.9479, 0.06062, 0.9397, 0.05561, 0.9539, 0.08537, 0.9466, 0.09066, 0.9452, 0.08807, 0.9521, 0.0831, 0.9317, 0.05071, 0.9411, 0.0527, 0.9397, 0.05561, 0.9317, 0.05365, 0.9155, 0.05834, 0.9228, 0.05305, 0.9242, 0.05565, 0.9173, 0.06062, 0.5496, 0.09732, 0.5658, 0.09975, 0.5652, 0.1041, 0.5494, 0.1006, 0.582, 0.1015, 0.5987, 0.09995, 0.5992, 0.1046, 0.5819, 0.1047, 0.6141, 0.04402, 0.5976, 0.04188, 0.5981, 0.03748, 0.6143, 0.04075, 0.5987, 0.09995, 0.6168, 0.09787, 0.6169, 0.1016, 0.5992, 0.1046, 0.5677, 0.08679, 0.5818, 0.08754, 0.5819, 0.09336, 0.5669, 0.09228, 0.5965, 0.08597, 0.6109, 0.08126, 0.6144, 0.08728, 0.5975, 0.09191, 0.6089, 0.05843, 0.5961, 0.05491, 0.5967, 0.04941, 0.6119, 0.05315, 0.5818, 0.08754, 0.5965, 0.08597, 0.5975, 0.09191, 0.5819, 0.09336, 0.8425, 0.5534, 0.8467, 0.5351, 0.865, 0.5394, 0.8576, 0.5526, 0.8467, 0.5351, 0.851, 0.5168, 0.8642, 0.5242, 0.865, 0.5394, 0.8284, 0.5308, 0.8358, 0.5176, 0.851, 0.5168, 0.8467, 0.5351, 0.8292, 0.546, 0.8284, 0.5308, 0.8467, 0.5351, 0.8425, 0.5534, 0.5647, 0.04325, 0.5468, 0.0463, 0.5466, 0.04265, 0.5639, 0.03867, 0.5976, 0.04188, 0.5813, 0.04078, 0.5812, 0.0376, 0.5981, 0.03748, 0.5813, 0.04078, 0.5647, 0.04325, 0.5639, 0.03867, 0.5812, 0.0376, 0.5658, 0.09975, 0.582, 0.1015, 0.5819, 0.1047, 0.5652, 0.1041, 0.5666, 0.09486, 0.582, 0.09612, 0.582, 0.1015, 0.5658, 0.09975, 0.5816, 0.04617, 0.5657, 0.04844, 0.5647, 0.04325, 0.5813, 0.04078, 0.5971, 0.04682, 0.5816, 0.04617, 0.5813, 0.04078, 0.5976, 0.04188, 0.5657, 0.04844, 0.5482, 0.05302, 0.5468, 0.0463, 0.5647, 0.04325, 0.598, 0.09469, 0.6158, 0.09101, 0.6168, 0.09787, 0.5987, 0.09995, 0.613, 0.04995, 0.5971, 0.04682, 0.5976, 0.04188, 0.6141, 0.04402, 0.582, 0.09612, 0.598, 0.09469, 0.5987, 0.09995, 0.582, 0.1015, 0.5508, 0.09143, 0.5666, 0.09486, 0.5658, 0.09975, 0.5496, 0.09732, 0.5519, 0.08825, 0.5669, 0.09228, 0.5666, 0.09486, 0.5508, 0.09143, 0.5819, 0.09336, 0.5975, 0.09191, 0.598, 0.09469, 0.582, 0.09612, 0.6119, 0.05315, 0.5967, 0.04941, 0.5971, 0.04682, 0.613, 0.04995, 0.5975, 0.09191, 0.6144, 0.08728, 0.6158, 0.09101, 0.598, 0.09469, 0.5663, 0.05118, 0.5497, 0.05669, 0.5482, 0.05302, 0.5657, 0.04844, 0.5967, 0.04941, 0.5817, 0.04893, 0.5816, 0.04617, 0.5971, 0.04682, 0.5817, 0.04893, 0.5663, 0.05118, 0.5657, 0.04844, 0.5816, 0.04617, 0.5669, 0.09228, 0.5819, 0.09336, 0.582, 0.09612, 0.5666, 0.09486, 0.1581, 0.1493, 0.04562, 0.18, 0.03687, 0.1599, 0.1546, 0.1287, 0.5057, 0.1795, 0.3911, 0.1489, 0.3945, 0.128, 0.5145, 0.1589, 0.3921, 0.2967, 0.2752, 0.2873, 0.2752, 0.2663, 0.3955, 0.2758, 0.2742, 0.1395, 0.1581, 0.1493, 0.1546, 0.1287, 0.2741, 0.1185, 0.5067, 0.3273, 0.3921, 0.2967, 0.3955, 0.2758, 0.5156, 0.3067, 0.1591, 0.2971, 0.04666, 0.3277, 0.03791, 0.3077, 0.1556, 0.2765, 0.2752, 0.2873, 0.1591, 0.2971, 0.1556, 0.2765, 0.2752, 0.2663, 0.2737, 0.04113, 0.2741, 0.1185, 0.1546, 0.1287, 0.1417, 0.05267, 0.2837, 0.6231, 0.2837, 0.6083, 0.4177, 0.6052, 0.4184, 0.62, 0.2828, 0.4066, 0.2828, 0.4213, 0.1488, 0.4244, 0.1481, 0.4097, 0.5523, 0.4186, 0.5509, 0.4332, 0.417, 0.4242, 0.4176, 0.4094, 0.1489, 0.6202, 0.1495, 0.6054, 0.2837, 0.6083, 0.2837, 0.6231, 0.1481, 0.4097, 0.1488, 0.4244, 0.01544, 0.4335, 0.0141, 0.419, 0.4176, 0.4094, 0.417, 0.4242, 0.2828, 0.4213, 0.2828, 0.4066, 0.4184, 0.62, 0.4177, 0.6052, 0.5511, 0.5961, 0.5524, 0.6106, 0.01423, 0.611, 0.0156, 0.5965, 0.1495, 0.6054, 0.1489, 0.6202, 0.1489, 0.6202, 0.2837, 0.6231, 0.2837, 0.6268, 0.1487, 0.6239, 0.01423, 0.611, 0.1489, 0.6202, 0.1487, 0.6239, 0.01353, 0.6146, 0.4184, 0.62, 0.5524, 0.6106, 0.5531, 0.6142, 0.4185, 0.6237, 0.4176, 0.4094, 0.2828, 0.4066, 0.2828, 0.4029, 0.4178, 0.4057, 0.2828, 0.4066, 0.1481, 0.4097, 0.148, 0.406, 0.2828, 0.4029, 0.5523, 0.4186, 0.4176, 0.4094, 0.4178, 0.4057, 0.553, 0.4151, 0.2837, 0.6231, 0.4184, 0.62, 0.4185, 0.6237, 0.2837, 0.6268, 0.1481, 0.4097, 0.0141, 0.419, 0.01343, 0.4155, 0.148, 0.406, 0.01108, 0.634, 0.01167, 0.6263, 0.1482, 0.6355, 0.1479, 0.6429, 0.4194, 0.6426, 0.419, 0.6352, 0.5548, 0.6258, 0.5554, 0.6334, 0.4186, 0.3867, 0.4182, 0.3942, 0.2828, 0.3913, 0.2828, 0.3839, 0.1471, 0.387, 0.1475, 0.3945, 0.01165, 0.4038, 0.01108, 0.3962, 0.2837, 0.6458, 0.2837, 0.6383, 0.419, 0.6352, 0.4194, 0.6426, 0.5554, 0.3957, 0.5548, 0.4033, 0.4182, 0.3942, 0.4186, 0.3867, 0.2828, 0.3839, 0.2828, 0.3913, 0.1475, 0.3945, 0.1471, 0.387, 0.1479, 0.6429, 0.1482, 0.6355, 0.2837, 0.6383, 0.2837, 0.6458, 0.7645, 0.3008, 0.792, 0.3301, 0.765, 0.3498, 0.7443, 0.3235, 0.6477, 0.5526, 0.6471, 0.5277, 0.688, 0.5229, 0.6947, 0.5433, 0.765, 0.3498, 0.7792, 0.3761, 0.7386, 0.3835, 0.7379, 0.359, 0.7792, 0.3761, 0.7859, 0.4, 0.7383, 0.405, 0.7386, 0.3835, 0.7379, 0.359, 0.7386, 0.3835, 0.6981, 0.3759, 0.7083, 0.354, 0.7352, 0.3352, 0.7379, 0.359, 0.7083, 0.354, 0.7169, 0.3292, 0.688, 0.5229, 0.6814, 0.4993, 0.7083, 0.4857, 0.7244, 0.5036, 0.6947, 0.5433, 0.688, 0.5229, 0.7244, 0.5036, 0.7378, 0.52, 0.6814, 0.4993, 0.677, 0.4757, 0.6927, 0.4646, 0.7083, 0.4857, 0.7386, 0.3835, 0.7383, 0.405, 0.6902, 0.3955, 0.6981, 0.3759, 0.7169, 0.3292, 0.7083, 0.354, 0.666, 0.3437, 0.6715, 0.3253, 0.7244, 0.5036, 0.7083, 0.4857, 0.7456, 0.4634, 0.7586, 0.4785, 0.7083, 0.354, 0.6981, 0.3759, 0.6581, 0.362, 0.666, 0.3437, 0.6981, 0.3759, 0.6902, 0.3955, 0.6459, 0.3772, 0.6581, 0.362, 0.7378, 0.52, 0.7244, 0.5036, 0.7586, 0.4785, 0.7747, 0.4895, 0.7083, 0.4857, 0.6927, 0.4646, 0.735, 0.4474, 0.7456, 0.4634, 0.6927, 0.4646, 0.681, 0.4409, 0.7293, 0.4328, 0.735, 0.4474, 0.7211, 0.3031, 0.7169, 0.3292, 0.6715, 0.3253, 0.6725, 0.3096, 0.7456, 0.4634, 0.735, 0.4474, 0.7649, 0.4384, 0.7667, 0.4539, 0.735, 0.4474, 0.7293, 0.4328, 0.7637, 0.4253, 0.7649, 0.4384, 0.6725, 0.3096, 0.6715, 0.3253, 0.6402, 0.3255, 0.6375, 0.3126, 0.6715, 0.3253, 0.666, 0.3437, 0.6431, 0.3409, 0.6402, 0.3255, 0.7586, 0.4785, 0.7456, 0.4634, 0.7667, 0.4539, 0.7691, 0.4683, 0.666, 0.3437, 0.6581, 0.362, 0.6451, 0.3553, 0.6431, 0.3409, 0.6459, 0.3772, 0.6377, 0.3597, 0.6451, 0.3553, 0.6581, 0.362, 0.7667, 0.4539, 0.7649, 0.4384, 0.7883, 0.4398, 0.7829, 0.4544, 0.7649, 0.4384, 0.7637, 0.4253, 0.7913, 0.4267, 0.7883, 0.4398, 0.6375, 0.3126, 0.6402, 0.3255, 0.6183, 0.3337, 0.6115, 0.3221, 0.6402, 0.3255, 0.6431, 0.3409, 0.6277, 0.3461, 0.6183, 0.3337, 0.7691, 0.4683, 0.7667, 0.4539, 0.7829, 0.4544, 0.7774, 0.4703, 0.6431, 0.3409, 0.6451, 0.3553, 0.6377, 0.3597, 0.6277, 0.3461, 0.7774, 0.4703, 0.7829, 0.4544, 0.7961, 0.4538, 0.7929, 0.4667, 0.6277, 0.3461, 0.6377, 0.3597, 0.6218, 0.3608, 0.6149, 0.3494, 0.6377, 0.3597, 0.6459, 0.3772, 0.6246, 0.3754, 0.6218, 0.3608, 0.7747, 0.4895, 0.7774, 0.4703, 0.7929, 0.4667, 0.7946, 0.4815, 0.7829, 0.4544, 0.7883, 0.4398, 0.8006, 0.4422, 0.7961, 0.4538, 0.7883, 0.4398, 0.7913, 0.4267, 0.8046, 0.4298, 0.8006, 0.4422, 0.6115, 0.3221, 0.6183, 0.3337, 0.6072, 0.3397, 0.5998, 0.3289, 0.6183, 0.3337, 0.6277, 0.3461, 0.6149, 0.3494, 0.6072, 0.3397, 0.5998, 0.3289, 0.6072, 0.3397, 0.5997, 0.3436, 0.5932, 0.3335, 0.6072, 0.3397, 0.6149, 0.3494, 0.6047, 0.353, 0.5997, 0.3436, 0.7929, 0.4667, 0.7961, 0.4538, 0.807, 0.4542, 0.8074, 0.4649, 0.6149, 0.3494, 0.6218, 0.3608, 0.6074, 0.3633, 0.6047, 0.353, 0.6218, 0.3608, 0.6246, 0.3754, 0.6085, 0.3763, 0.6074, 0.3633, 0.7946, 0.4815, 0.7929, 0.4667, 0.8074, 0.4649, 0.8102, 0.4776, 0.7961, 0.4538, 0.8006, 0.4422, 0.8089, 0.4437, 0.807, 0.4542, 0.8006, 0.4422, 0.8046, 0.4298, 0.8122, 0.4322, 0.8089, 0.4437, 0.807, 0.4542, 0.8089, 0.4437, 0.8145, 0.4443, 0.8131, 0.4542, 0.8089, 0.4437, 0.8122, 0.4322, 0.8173, 0.4337, 0.8145, 0.4443, 0.5932, 0.3335, 0.5997, 0.3436, 0.5946, 0.3457, 0.5888, 0.3365, 0.5997, 0.3436, 0.6047, 0.353, 0.5988, 0.3548, 0.5946, 0.3457, 0.8074, 0.4649, 0.807, 0.4542, 0.8131, 0.4542, 0.8142, 0.4641, 0.6047, 0.353, 0.6074, 0.3633, 0.6007, 0.3646, 0.5988, 0.3548, 0.6074, 0.3633, 0.6085, 0.3763, 0.6013, 0.3764, 0.6007, 0.3646, 0.8102, 0.4776, 0.8074, 0.4649, 0.8142, 0.4641, 0.8171, 0.4755, 0.8394, 0.7778, 0.8387, 0.7857, 0.8372, 0.7859, 0.8375, 0.7778, 0.8387, 0.7857, 0.8388, 0.794, 0.8376, 0.7941, 0.8372, 0.7859, 0.8402, 0.7132, 0.8394, 0.7215, 0.838, 0.7212, 0.839, 0.713, 0.8394, 0.7294, 0.8387, 0.7374, 0.8372, 0.7376, 0.8375, 0.7294, 0.8387, 0.7374, 0.8388, 0.7456, 0.8375, 0.7457, 0.8372, 0.7376, 0.8402, 0.7617, 0.8394, 0.7698, 0.838, 0.7695, 0.839, 0.7615, 0.8394, 0.7698, 0.8394, 0.7778, 0.8375, 0.7778, 0.838, 0.7695, 0.8394, 0.7215, 0.8394, 0.7294, 0.8375, 0.7294, 0.838, 0.7212, 0.838, 0.7212, 0.8375, 0.7294, 0.8309, 0.729, 0.8321, 0.7208, 0.8375, 0.7778, 0.8372, 0.7859, 0.8313, 0.7858, 0.8309, 0.7775, 0.8372, 0.7859, 0.8376, 0.7941, 0.8321, 0.7947, 0.8313, 0.7858, 0.839, 0.713, 0.838, 0.7212, 0.8321, 0.7208, 0.8337, 0.712, 0.8375, 0.7294, 0.8372, 0.7376, 0.8313, 0.7375, 0.8309, 0.729, 0.8372, 0.7376, 0.8375, 0.7457, 0.8321, 0.7463, 0.8313, 0.7375, 0.839, 0.7615, 0.838, 0.7695, 0.8321, 0.7691, 0.8336, 0.7604, 0.838, 0.7695, 0.8375, 0.7778, 0.8309, 0.7775, 0.8321, 0.7691, 0.789, 0.2728, 0.8214, 0.3069, 0.792, 0.3301, 0.7645, 0.3008, 0.5863, 0.4741, 0.6072, 0.4319, 0.6389, 0.4514, 0.6213, 0.4875, 0.8214, 0.3069, 0.8461, 0.346, 0.8128, 0.3622, 0.792, 0.3301, 0.6072, 0.4319, 0.6296, 0.4009, 0.6574, 0.4248, 0.6389, 0.4514, 0.7584, 0.2497, 0.789, 0.2728, 0.7645, 0.3008, 0.7389, 0.2808, 0.5713, 0.5577, 0.5742, 0.5187, 0.6109, 0.5244, 0.6092, 0.5567, 0.8461, 0.346, 0.8604, 0.3824, 0.8239, 0.3926, 0.8128, 0.3622, 0.5742, 0.5187, 0.5863, 0.4741, 0.6213, 0.4875, 0.6109, 0.5244, 0.8407, 0.7221, 0.8413, 0.7295, 0.8394, 0.7294, 0.8394, 0.7215, 0.8407, 0.7704, 0.8413, 0.7779, 0.8394, 0.7778, 0.8394, 0.7698, 0.8413, 0.7617, 0.8407, 0.7704, 0.8394, 0.7698, 0.8402, 0.7617, 0.84, 0.737, 0.8398, 0.7457, 0.8388, 0.7456, 0.8387, 0.7374, 0.8413, 0.7295, 0.84, 0.737, 0.8387, 0.7374, 0.8394, 0.7294, 0.8413, 0.7133, 0.8407, 0.7221, 0.8394, 0.7215, 0.8402, 0.7132, 0.84, 0.7853, 0.8398, 0.7941, 0.8388, 0.794, 0.8387, 0.7857, 0.8413, 0.7779, 0.84, 0.7853, 0.8387, 0.7857, 0.8394, 0.7778, 0.8428, 0.7781, 0.8414, 0.7851, 0.84, 0.7853, 0.8413, 0.7779, 0.8414, 0.7851, 0.8411, 0.7941, 0.8398, 0.7941, 0.84, 0.7853, 0.8426, 0.7134, 0.842, 0.7224, 0.8407, 0.7221, 0.8413, 0.7133, 0.8429, 0.7295, 0.8413, 0.7368, 0.84, 0.737, 0.8413, 0.7295, 0.8413, 0.7368, 0.8411, 0.7457, 0.8398, 0.7457, 0.84, 0.737, 0.8426, 0.7618, 0.8419, 0.7707, 0.8407, 0.7704, 0.8413, 0.7617, 0.8419, 0.7707, 0.8428, 0.7781, 0.8413, 0.7779, 0.8407, 0.7704, 0.842, 0.7224, 0.8429, 0.7295, 0.8413, 0.7295, 0.8407, 0.7221, 0.427, 0.9138, 0.4662, 0.9135, 0.4663, 0.9209, 0.4271, 0.9211, 0.4662, 0.9135, 0.5061, 0.9132, 0.5061, 0.9207, 0.4663, 0.9209, 0.5061, 0.9132, 0.5438, 0.9129, 0.5438, 0.9206, 0.5061, 0.9207, 0.5438, 0.9129, 0.5779, 0.9128, 0.5779, 0.9205, 0.5438, 0.9206, 0.6172, 0.95, 0.5779, 0.9499, 0.5779, 0.9422, 0.6172, 0.9422, 0.9013, 0.3189, 0.9088, 0.3189, 0.9087, 0.3571, 0.9013, 0.3571, 0.9013, 0.3571, 0.9087, 0.3571, 0.9087, 0.395, 0.9012, 0.395, 0.9012, 0.395, 0.9087, 0.395, 0.9087, 0.4304, 0.9012, 0.4304, 0.937, 0.4988, 0.9296, 0.4988, 0.9296, 0.4623, 0.9371, 0.4623, 0.9012, 0.4304, 0.9087, 0.4304, 0.9086, 0.4622, 0.9012, 0.4622, 0.4662, 0.9108, 0.4269, 0.9111, 0.4267, 0.9084, 0.4661, 0.908, 0.5779, 0.9527, 0.6172, 0.9528, 0.6172, 0.9557, 0.5778, 0.9556, 0.6172, 0.9099, 0.5779, 0.9099, 0.5779, 0.9071, 0.6172, 0.907, 0.4269, 0.9516, 0.4662, 0.9519, 0.4662, 0.9547, 0.4268, 0.9544, 0.5779, 0.9099, 0.5438, 0.9101, 0.5438, 0.9073, 0.5779, 0.9071, 0.5061, 0.9105, 0.4662, 0.9108, 0.4661, 0.908, 0.5061, 0.9076, 0.5438, 0.9525, 0.5779, 0.9527, 0.5778, 0.9556, 0.5438, 0.9554, 0.4662, 0.9519, 0.5061, 0.9522, 0.5061, 0.955, 0.4662, 0.9547, 0.382, 0.9512, 0.4269, 0.9516, 0.4268, 0.9544, 0.3815, 0.9538, 0.5438, 0.9101, 0.5061, 0.9105, 0.5061, 0.9076, 0.5438, 0.9073, 0.5061, 0.9522, 0.5438, 0.9525, 0.5438, 0.9554, 0.5061, 0.955, 0.9086, 0.4988, 0.9011, 0.4988, 0.9011, 0.4988, 0.9086, 0.4988, 0.9014, 0.2736, 0.9088, 0.2735, 0.9088, 0.3189, 0.9013, 0.3189, 0.3825, 0.9143, 0.427, 0.9138, 0.4271, 0.9211, 0.3827, 0.9214, 0.5061, 0.9494, 0.5438, 0.9497, 0.5438, 0.9525, 0.5061, 0.9522, 0.5438, 0.9129, 0.5061, 0.9132, 0.5061, 0.9105, 0.5438, 0.9101, 0.3826, 0.9486, 0.4271, 0.949, 0.4269, 0.9516, 0.382, 0.9512, 0.3819, 0.9117, 0.3446, 0.9124, 0.3438, 0.9102, 0.3813, 0.9092, 0.4662, 0.9492, 0.5061, 0.9494, 0.5061, 0.9522, 0.4662, 0.9519, 0.5438, 0.9497, 0.5779, 0.9499, 0.5779, 0.9527, 0.5438, 0.9525, 0.5061, 0.9132, 0.4662, 0.9135, 0.4662, 0.9108, 0.5061, 0.9105, 0.5779, 0.9128, 0.5438, 0.9129, 0.5438, 0.9101, 0.5779, 0.9099, 0.4271, 0.949, 0.4662, 0.9492, 0.4662, 0.9519, 0.4269, 0.9516, 0.6172, 0.9127, 0.5779, 0.9128, 0.5779, 0.9099, 0.6172, 0.9099, 0.5779, 0.9499, 0.6172, 0.95, 0.6172, 0.9528, 0.5779, 0.9527, 0.4662, 0.9135, 0.427, 0.9138, 0.4269, 0.9111, 0.4662, 0.9108, 0.3827, 0.9415, 0.4271, 0.9417, 0.4271, 0.949, 0.3826, 0.9486, 0.9086, 0.4988, 0.9011, 0.4988, 0.9012, 0.4622, 0.9086, 0.4622, 0.9297, 0.2735, 0.9372, 0.2736, 0.9372, 0.319, 0.9297, 0.3189, 0.9296, 0.4305, 0.9371, 0.4305, 0.9371, 0.4623, 0.9296, 0.4623, 0.9297, 0.395, 0.9371, 0.395, 0.9371, 0.4305, 0.9296, 0.4305, 0.9297, 0.3571, 0.9371, 0.3571, 0.9371, 0.395, 0.9297, 0.395, 0.9297, 0.3189, 0.9372, 0.319, 0.9371, 0.3571, 0.9297, 0.3571, 0.5438, 0.9421, 0.5779, 0.9422, 0.5779, 0.9499, 0.5438, 0.9497, 0.6172, 0.9205, 0.5779, 0.9205, 0.5779, 0.9128, 0.6172, 0.9127, 0.5061, 0.9419, 0.5438, 0.9421, 0.5438, 0.9497, 0.5061, 0.9494, 0.4663, 0.9418, 0.5061, 0.9419, 0.5061, 0.9494, 0.4662, 0.9492, 0.4271, 0.9417, 0.4663, 0.9418, 0.4662, 0.9492, 0.4271, 0.949, 0.3293, 0.9233, 0.3294, 0.94, 0.3231, 0.9393, 0.323, 0.9241, 0.6172, 0.9205, 0.6172, 0.9205, 0.6172, 0.9422, 0.6172, 0.9422, 0.3289, 0.9174, 0.3293, 0.9233, 0.323, 0.9241, 0.3228, 0.919, 0.9357, 0.2137, 0.9289, 0.2138, 0.9284, 0.2055, 0.9349, 0.2055, 0.9296, 0.4305, 0.9296, 0.4623, 0.9086, 0.4622, 0.9087, 0.4304, 0.9086, 0.4988, 0.9086, 0.4622, 0.9296, 0.4623, 0.9296, 0.4988, 0.9297, 0.395, 0.9296, 0.4305, 0.9087, 0.4304, 0.9087, 0.395, 0.9297, 0.3571, 0.9297, 0.395, 0.9087, 0.395, 0.9087, 0.3571, 0.9297, 0.3189, 0.9297, 0.3571, 0.9087, 0.3571, 0.9088, 0.3189, 0.9297, 0.2735, 0.9297, 0.3189, 0.9088, 0.3189, 0.9088, 0.2735, 0.5779, 0.9422, 0.5438, 0.9421, 0.5438, 0.9206, 0.5779, 0.9205, 0.5779, 0.9205, 0.6172, 0.9205, 0.6172, 0.9422, 0.5779, 0.9422, 0.5438, 0.9421, 0.5061, 0.9419, 0.5061, 0.9207, 0.5438, 0.9206, 0.5061, 0.9419, 0.4663, 0.9418, 0.4663, 0.9209, 0.5061, 0.9207, 0.4663, 0.9418, 0.4271, 0.9417, 0.4271, 0.9211, 0.4663, 0.9209, 0.3825, 0.9143, 0.3454, 0.9147, 0.3446, 0.9124, 0.3819, 0.9117, 0.9289, 0.2138, 0.9097, 0.2138, 0.9102, 0.2055, 0.9284, 0.2055, 0.3294, 0.94, 0.329, 0.9458, 0.323, 0.9444, 0.3231, 0.9393, 0.9097, 0.2138, 0.9029, 0.2137, 0.9037, 0.2055, 0.9102, 0.2055, 0.3288, 0.9155, 0.3289, 0.9174, 0.3228, 0.919, 0.3223, 0.9172, 0.329, 0.9478, 0.3286, 0.9497, 0.3219, 0.9482, 0.3225, 0.9462, 0.3284, 0.9136, 0.3288, 0.9155, 0.3223, 0.9172, 0.3216, 0.9152, 0.4271, 0.9417, 0.3827, 0.9415, 0.3827, 0.9214, 0.4271, 0.9211, 0.3827, 0.9415, 0.3457, 0.9414, 0.3457, 0.9218, 0.3827, 0.9214, 0.9297, 0.2339, 0.9297, 0.2735, 0.9088, 0.2735, 0.9089, 0.2339, 0.9297, 0.2339, 0.937, 0.2341, 0.9372, 0.2736, 0.9297, 0.2735, 0.427, 0.9138, 0.3825, 0.9143, 0.3819, 0.9117, 0.4269, 0.9111, 0.3457, 0.9414, 0.3827, 0.9415, 0.3826, 0.9486, 0.3455, 0.9484, 0.3455, 0.9484, 0.3826, 0.9486, 0.382, 0.9512, 0.3447, 0.9507, 0.3454, 0.9147, 0.3825, 0.9143, 0.3827, 0.9214, 0.3457, 0.9218, 0.9016, 0.234, 0.9089, 0.2339, 0.9088, 0.2735, 0.9014, 0.2736, 0.4269, 0.9111, 0.3819, 0.9117, 0.3813, 0.9092, 0.4267, 0.9084, 0.7691, 0.4683, 0.7774, 0.4703, 0.7747, 0.4895, 0.7586, 0.4785, 0.681, 0.4409, 0.6927, 0.4646, 0.677, 0.4757, 0.6649, 0.4672, 0.9314, 0.1933, 0.9264, 0.1933, 0.9258, 0.1898, 0.9303, 0.1901, 0.3117, 0.9377, 0.3116, 0.9421, 0.3087, 0.9411, 0.3085, 0.9373, 0.9122, 0.1933, 0.9072, 0.1933, 0.9083, 0.1901, 0.9128, 0.1898, 0.3098, 0.9193, 0.3109, 0.9205, 0.3084, 0.9224, 0.3074, 0.9217, 0.3118, 0.9258, 0.3117, 0.9377, 0.3085, 0.9373, 0.3087, 0.9261, 0.3109, 0.9205, 0.3116, 0.9217, 0.3092, 0.9228, 0.3084, 0.9224, 0.3116, 0.9217, 0.3118, 0.9258, 0.3087, 0.9261, 0.3092, 0.9228, 0.3116, 0.9421, 0.311, 0.9434, 0.3078, 0.9421, 0.3087, 0.9411, 0.9264, 0.1933, 0.9122, 0.1933, 0.9128, 0.1898, 0.9258, 0.1898, 0.311, 0.9434, 0.3102, 0.9448, 0.3074, 0.9434, 0.3078, 0.9421, 0.3084, 0.9224, 0.3074, 0.926, 0.3059, 0.9258, 0.3074, 0.9217, 0.3074, 0.926, 0.3071, 0.9372, 0.3056, 0.9373, 0.3059, 0.9258, 0.3071, 0.9372, 0.3073, 0.9413, 0.306, 0.9413, 0.3056, 0.9373, 0.3092, 0.9228, 0.3087, 0.9261, 0.3074, 0.926, 0.3084, 0.9224, 0.3087, 0.9261, 0.3085, 0.9373, 0.3071, 0.9372, 0.3074, 0.926, 0.3085, 0.9373, 0.3087, 0.9411, 0.3073, 0.9413, 0.3071, 0.9372, 0.5571, 0.2985, 0.5568, 0.2987, 0.5551, 0.2978, 0.5551, 0.2974, 0.5529, 0.298, 0.5532, 0.2983, 0.5522, 0.3001, 0.5517, 0.3001, 0.5525, 0.3023, 0.5528, 0.3021, 0.5546, 0.303, 0.5545, 0.3034, 0.5567, 0.3027, 0.5564, 0.3024, 0.5574, 0.3006, 0.5578, 0.3007, 0.5578, 0.3007, 0.5574, 0.3006, 0.5568, 0.2987, 0.5571, 0.2985, 0.5551, 0.2974, 0.5551, 0.2978, 0.5532, 0.2983, 0.5529, 0.298, 0.5517, 0.3001, 0.5522, 0.3001, 0.5528, 0.3021, 0.5525, 0.3023, 0.5545, 0.3034, 0.5546, 0.303, 0.5564, 0.3024, 0.5567, 0.3027, 0.5528, 0.3021, 0.5535, 0.3014, 0.5546, 0.3022, 0.5546, 0.303, 0.5564, 0.3024, 0.5558, 0.3016, 0.5567, 0.3006, 0.5574, 0.3006, 0.5574, 0.3006, 0.5567, 0.3006, 0.5561, 0.2993, 0.5568, 0.2987, 0.5551, 0.2978, 0.555, 0.2985, 0.5538, 0.2991, 0.5532, 0.2983, 0.5522, 0.3001, 0.5529, 0.3002, 0.5535, 0.3014, 0.5528, 0.3021, 0.5546, 0.303, 0.5546, 0.3022, 0.5558, 0.3016, 0.5564, 0.3024, 0.5568, 0.2987, 0.5561, 0.2993, 0.555, 0.2985, 0.5551, 0.2978, 0.5532, 0.2983, 0.5538, 0.2991, 0.5529, 0.3002, 0.5522, 0.3001, 0.5567, 0.3006, 0.5558, 0.3016, 0.5548, 0.3004, 0.5561, 0.2993, 0.5561, 0.2993, 0.5548, 0.3004, 0.5538, 0.2991, 0.555, 0.2985, 0.5558, 0.3016, 0.5546, 0.3022, 0.5535, 0.3014, 0.5548, 0.3004, 0.5548, 0.3004, 0.5535, 0.3014, 0.5529, 0.3002, 0.5538, 0.2991, 0.5544, 0.3042, 0.5545, 0.3034, 0.5567, 0.3027, 0.5573, 0.3034, 0.5507, 0.3, 0.5517, 0.3001, 0.5525, 0.3023, 0.5518, 0.3029, 0.5552, 0.2965, 0.5551, 0.2974, 0.5529, 0.298, 0.5524, 0.2973, 0.5588, 0.3008, 0.5578, 0.3007, 0.5571, 0.2985, 0.5578, 0.2979, 0.5573, 0.3034, 0.5567, 0.3027, 0.5578, 0.3007, 0.5588, 0.3008, 0.5518, 0.3029, 0.5525, 0.3023, 0.5545, 0.3034, 0.5544, 0.3042, 0.5524, 0.2973, 0.5529, 0.298, 0.5517, 0.3001, 0.5507, 0.3, 0.5578, 0.2979, 0.5571, 0.2985, 0.5551, 0.2974, 0.5552, 0.2965, 0.329, 0.9458, 0.329, 0.9478, 0.3225, 0.9462, 0.323, 0.9444, 0.3225, 0.9462, 0.3219, 0.9482, 0.3102, 0.9448, 0.311, 0.9434, 0.9284, 0.2055, 0.9102, 0.2055, 0.9122, 0.1933, 0.9264, 0.1933, 0.323, 0.9444, 0.3225, 0.9462, 0.311, 0.9434, 0.3116, 0.9421, 0.3228, 0.919, 0.323, 0.9241, 0.3118, 0.9258, 0.3116, 0.9217, 0.3223, 0.9172, 0.3228, 0.919, 0.3116, 0.9217, 0.3109, 0.9205, 0.323, 0.9241, 0.3231, 0.9393, 0.3117, 0.9377, 0.3118, 0.9258, 0.3216, 0.9152, 0.3223, 0.9172, 0.3109, 0.9205, 0.3098, 0.9193, 0.9102, 0.2055, 0.9037, 0.2055, 0.9072, 0.1933, 0.9122, 0.1933, 0.3231, 0.9393, 0.323, 0.9444, 0.3116, 0.9421, 0.3117, 0.9377, 0.3455, 0.9484, 0.3447, 0.9507, 0.3354, 0.9494, 0.3351, 0.9473, 0.3438, 0.9102, 0.3446, 0.9124, 0.3353, 0.9138, 0.3352, 0.912, 0.3447, 0.9507, 0.3439, 0.9529, 0.3354, 0.9512, 0.3354, 0.9494, 0.3446, 0.9124, 0.3454, 0.9147, 0.335, 0.9159, 0.3353, 0.9138, 0.9089, 0.2339, 0.9016, 0.234, 0.9021, 0.222, 0.9093, 0.2221, 0.3457, 0.9414, 0.3455, 0.9484, 0.3351, 0.9473, 0.3356, 0.9407, 0.9297, 0.2339, 0.9089, 0.2339, 0.9093, 0.2221, 0.9294, 0.2221, 0.937, 0.2341, 0.9297, 0.2339, 0.9294, 0.2221, 0.9365, 0.222, 0.3454, 0.9147, 0.3457, 0.9218, 0.3355, 0.9225, 0.335, 0.9159, 0.3457, 0.9218, 0.3457, 0.9414, 0.3356, 0.9407, 0.3355, 0.9225, 0.6172, 0.9528, 0.6172, 0.9557, 0.6172, 0.9557, 0.6172, 0.9528, 0.937, 0.4988, 0.937, 0.4988, 0.9296, 0.4988, 0.9296, 0.4988, 0.3447, 0.9507, 0.382, 0.9512, 0.3815, 0.9538, 0.3439, 0.9529, 0.2837, 0.6083, 0.2837, 0.5334, 0.4144, 0.5305, 0.4177, 0.6052, 0.2828, 0.4213, 0.2828, 0.4963, 0.1521, 0.4992, 0.1488, 0.4244, 0.5509, 0.4332, 0.5444, 0.5078, 0.4137, 0.4992, 0.417, 0.4242, 0.1495, 0.6054, 0.1528, 0.5305, 0.2837, 0.5334, 0.2837, 0.6083, 0.1488, 0.4244, 0.1521, 0.4992, 0.02193, 0.5078, 0.01544, 0.4335, 0.417, 0.4242, 0.4137, 0.4992, 0.2828, 0.4963, 0.2828, 0.4213, 0.4177, 0.6052, 0.4144, 0.5305, 0.5446, 0.5219, 0.5511, 0.5961, 0.0156, 0.5965, 0.02213, 0.5219, 0.1528, 0.5305, 0.1495, 0.6054, 0.9349, 0.2055, 0.9284, 0.2055, 0.9264, 0.1933, 0.9314, 0.1933, 0.6379, 0.07442, 0.6574, 0.08796, 0.637, 0.1725, 0.6134, 0.1756, 0.2735, 0.9326, 0.2591, 0.9137, 0.3043, 0.8395, 0.3278, 0.8437, 0.8272, 0.03113, 0.8155, 0.05182, 0.7294, 0.03927, 0.7242, 0.0161, 0.7242, 0.0161, 0.7294, 0.03927, 0.6574, 0.08796, 0.6379, 0.07442, 0.08007, 0.9159, 0.09753, 0.8997, 0.1756, 0.938, 0.1735, 0.9617, 0.04184, 0.819, 0.06564, 0.8189, 0.09753, 0.8997, 0.08007, 0.9159, 0.8932, 0.1116, 0.8706, 0.1191, 0.8155, 0.05182, 0.8272, 0.03113, 0.1735, 0.9617, 0.1756, 0.938, 0.2591, 0.9137, 0.2735, 0.9326, 0.3351, 0.9473, 0.3354, 0.9494, 0.329, 0.9478, 0.329, 0.9458, 0.3352, 0.912, 0.3353, 0.9138, 0.3288, 0.9155, 0.3284, 0.9136, 0.3354, 0.9494, 0.3354, 0.9512, 0.3286, 0.9497, 0.329, 0.9478, 0.3353, 0.9138, 0.335, 0.9159, 0.3289, 0.9174, 0.3288, 0.9155, 0.9093, 0.2221, 0.9021, 0.222, 0.9029, 0.2137, 0.9097, 0.2138, 0.3356, 0.9407, 0.3351, 0.9473, 0.329, 0.9458, 0.3294, 0.94, 0.9294, 0.2221, 0.9093, 0.2221, 0.9097, 0.2138, 0.9289, 0.2138, 0.9365, 0.222, 0.9294, 0.2221, 0.9289, 0.2138, 0.9357, 0.2137, 0.335, 0.9159, 0.3355, 0.9225, 0.3293, 0.9233, 0.3289, 0.9174, 0.3355, 0.9225, 0.3356, 0.9407, 0.3294, 0.94, 0.3293, 0.9233, 0.3911, 0.1489, 0.2742, 0.1395, 0.2741, 0.1185, 0.3945, 0.128, 0.3876, 0.1698, 0.2742, 0.1606, 0.2742, 0.1395, 0.3911, 0.1489, 0.2752, 0.3083, 0.1626, 0.3177, 0.1591, 0.2971, 0.2752, 0.2873, 0.1626, 0.3177, 0.05542, 0.3478, 0.04666, 0.3277, 0.1591, 0.2971, 0.4979, 0.3478, 0.3887, 0.3176, 0.3921, 0.2967, 0.5067, 0.3273, 0.2742, 0.1606, 0.1616, 0.1699, 0.1581, 0.1493, 0.2742, 0.1395, 0.3887, 0.3176, 0.2752, 0.3083, 0.2752, 0.2873, 0.3921, 0.2967, 0.4969, 0.2001, 0.3876, 0.1698, 0.3911, 0.1489, 0.5057, 0.1795, 0.1616, 0.1699, 0.05437, 0.2001, 0.04562, 0.18, 0.1581, 0.1493, 0.6172, 0.95, 0.6172, 0.9528, 0.6172, 0.9528, 0.6172, 0.95, 0.6172, 0.907, 0.6172, 0.9099, 0.6172, 0.9099, 0.6172, 0.907, 0.6172, 0.9099, 0.6172, 0.9127, 0.6172, 0.9127, 0.6172, 0.9099, 0.9296, 0.4988, 0.9296, 0.4988, 0.9086, 0.4988, 0.9086, 0.4988, 0.6172, 0.9422, 0.6172, 0.9422, 0.6172, 0.95, 0.6172, 0.95, 0.427, 0.9138, 0.4271, 0.9211, 0.4663, 0.9209, 0.4662, 0.9135, 0.4662, 0.9135, 0.4663, 0.9209, 0.5061, 0.9207, 0.5061, 0.9132, 0.5061, 0.9132, 0.5061, 0.9207, 0.5438, 0.9206, 0.5438, 0.9129, 0.5438, 0.9129, 0.5438, 0.9206, 0.5779, 0.9205, 0.5779, 0.9128, 0.6172, 0.95, 0.6172, 0.9422, 0.5779, 0.9422, 0.5779, 0.9499, 0.9013, 0.3189, 0.9013, 0.3571, 0.9087, 0.3571, 0.9088, 0.3189, 0.9013, 0.3571, 0.9012, 0.395, 0.9087, 0.395, 0.9087, 0.3571, 0.9012, 0.395, 0.9012, 0.4304, 0.9087, 0.4304, 0.9087, 0.395, 0.937, 0.4988, 0.9371, 0.4623, 0.9296, 0.4623, 0.9296, 0.4988, 0.9012, 0.4304, 0.9012, 0.4622, 0.9086, 0.4622, 0.9087, 0.4304, 0.4662, 0.9108, 0.4661, 0.908, 0.4267, 0.9084, 0.4269, 0.9111, 0.5779, 0.9527, 0.5778, 0.9556, 0.6172, 0.9557, 0.6172, 0.9528, 0.6172, 0.9099, 0.6172, 0.907, 0.5779, 0.9071, 0.5779, 0.9099, 0.4269, 0.9516, 0.4268, 0.9544, 0.4662, 0.9547, 0.4662, 0.9519, 0.5779, 0.9099, 0.5779, 0.9071, 0.5438, 0.9073, 0.5438, 0.9101, 0.5061, 0.9105, 0.5061, 0.9076, 0.4661, 0.908, 0.4662, 0.9108, 0.5438, 0.9525, 0.5438, 0.9554, 0.5778, 0.9556, 0.5779, 0.9527, 0.4662, 0.9519, 0.4662, 0.9547, 0.5061, 0.955, 0.5061, 0.9522, 0.382, 0.9512, 0.3815, 0.9538, 0.4268, 0.9544, 0.4269, 0.9516, 0.5438, 0.9101, 0.5438, 0.9073, 0.5061, 0.9076, 0.5061, 0.9105, 0.5061, 0.9522, 0.5061, 0.955, 0.5438, 0.9554, 0.5438, 0.9525, 0.9014, 0.2736, 0.9013, 0.3189, 0.9088, 0.3189, 0.9088, 0.2735, 0.3825, 0.9143, 0.3827, 0.9214, 0.4271, 0.9211, 0.427, 0.9138, 0.5061, 0.9494, 0.5061, 0.9522, 0.5438, 0.9525, 0.5438, 0.9497, 0.5438, 0.9129, 0.5438, 0.9101, 0.5061, 0.9105, 0.5061, 0.9132, 0.3826, 0.9486, 0.382, 0.9512, 0.4269, 0.9516, 0.4271, 0.949, 0.3819, 0.9117, 0.3813, 0.9092, 0.3438, 0.9102, 0.3446, 0.9124, 0.4662, 0.9492, 0.4662, 0.9519, 0.5061, 0.9522, 0.5061, 0.9494, 0.5438, 0.9497, 0.5438, 0.9525, 0.5779, 0.9527, 0.5779, 0.9499, 0.5061, 0.9132, 0.5061, 0.9105, 0.4662, 0.9108, 0.4662, 0.9135, 0.5779, 0.9128, 0.5779, 0.9099, 0.5438, 0.9101, 0.5438, 0.9129, 0.4271, 0.949, 0.4269, 0.9516, 0.4662, 0.9519, 0.4662, 0.9492, 0.6172, 0.9127, 0.6172, 0.9099, 0.5779, 0.9099, 0.5779, 0.9128, 0.5779, 0.9499, 0.5779, 0.9527, 0.6172, 0.9528, 0.6172, 0.95, 0.4662, 0.9135, 0.4662, 0.9108, 0.4269, 0.9111, 0.427, 0.9138, 0.3827, 0.9415, 0.3826, 0.9486, 0.4271, 0.949, 0.4271, 0.9417, 0.9086, 0.4988, 0.9086, 0.4622, 0.9012, 0.4622, 0.9011, 0.4988, 0.9297, 0.2735, 0.9297, 0.3189, 0.9372, 0.319, 0.9372, 0.2736, 0.9296, 0.4305, 0.9296, 0.4623, 0.9371, 0.4623, 0.9371, 0.4305, 0.9297, 0.395, 0.9296, 0.4305, 0.9371, 0.4305, 0.9371, 0.395, 0.9297, 0.3571, 0.9297, 0.395, 0.9371, 0.395, 0.9371, 0.3571, 0.9297, 0.3189, 0.9297, 0.3571, 0.9371, 0.3571, 0.9372, 0.319, 0.5438, 0.9421, 0.5438, 0.9497, 0.5779, 0.9499, 0.5779, 0.9422, 0.6172, 0.9205, 0.6172, 0.9127, 0.5779, 0.9128, 0.5779, 0.9205, 0.5061, 0.9419, 0.5061, 0.9494, 0.5438, 0.9497, 0.5438, 0.9421, 0.4663, 0.9418, 0.4662, 0.9492, 0.5061, 0.9494, 0.5061, 0.9419, 0.4271, 0.9417, 0.4271, 0.949, 0.4662, 0.9492, 0.4663, 0.9418, 0.3293, 0.9233, 0.323, 0.9241, 0.3231, 0.9393, 0.3294, 0.94, 0.3289, 0.9174, 0.3228, 0.919, 0.323, 0.9241, 0.3293, 0.9233, 0.9357, 0.2137, 0.9349, 0.2055, 0.9284, 0.2055, 0.9289, 0.2138, 0.9296, 0.4305, 0.9087, 0.4304, 0.9086, 0.4622, 0.9296, 0.4623, 0.9086, 0.4988, 0.9296, 0.4988, 0.9296, 0.4623, 0.9086, 0.4622, 0.9297, 0.395, 0.9087, 0.395, 0.9087, 0.4304, 0.9296, 0.4305, 0.9297, 0.3571, 0.9087, 0.3571, 0.9087, 0.395, 0.9297, 0.395, 0.9297, 0.3189, 0.9088, 0.3189, 0.9087, 0.3571, 0.9297, 0.3571, 0.9297, 0.2735, 0.9088, 0.2735, 0.9088, 0.3189, 0.9297, 0.3189, 0.5779, 0.9422, 0.5779, 0.9205, 0.5438, 0.9206, 0.5438, 0.9421, 0.5779, 0.9205, 0.5779, 0.9422, 0.6172, 0.9422, 0.6172, 0.9205, 0.5438, 0.9421, 0.5438, 0.9206, 0.5061, 0.9207, 0.5061, 0.9419, 0.5061, 0.9419, 0.5061, 0.9207, 0.4663, 0.9209, 0.4663, 0.9418, 0.4663, 0.9418, 0.4663, 0.9209, 0.4271, 0.9211, 0.4271, 0.9417, 0.3825, 0.9143, 0.3819, 0.9117, 0.3446, 0.9124, 0.3454, 0.9147, 0.9289, 0.2138, 0.9284, 0.2055, 0.9102, 0.2055, 0.9097, 0.2138, 0.3294, 0.94, 0.3231, 0.9393, 0.323, 0.9444, 0.329, 0.9458, 0.9097, 0.2138, 0.9102, 0.2055, 0.9037, 0.2055, 0.9029, 0.2137, 0.3288, 0.9155, 0.3223, 0.9172, 0.3228, 0.919, 0.3289, 0.9174, 0.329, 0.9478, 0.3225, 0.9462, 0.3219, 0.9482, 0.3286, 0.9497, 0.3284, 0.9136, 0.3216, 0.9152, 0.3223, 0.9172, 0.3288, 0.9155, 0.4271, 0.9417, 0.4271, 0.9211, 0.3827, 0.9214, 0.3827, 0.9415, 0.3827, 0.9415, 0.3827, 0.9214, 0.3457, 0.9218, 0.3457, 0.9414, 0.9297, 0.2339, 0.9089, 0.2339, 0.9088, 0.2735, 0.9297, 0.2735, 0.9297, 0.2339, 0.9297, 0.2735, 0.9372, 0.2736, 0.937, 0.2341, 0.427, 0.9138, 0.4269, 0.9111, 0.3819, 0.9117, 0.3825, 0.9143, 0.3457, 0.9414, 0.3455, 0.9484, 0.3826, 0.9486, 0.3827, 0.9415, 0.3455, 0.9484, 0.3447, 0.9507, 0.382, 0.9512, 0.3826, 0.9486, 0.3454, 0.9147, 0.3457, 0.9218, 0.3827, 0.9214, 0.3825, 0.9143, 0.9016, 0.234, 0.9014, 0.2736, 0.9088, 0.2735, 0.9089, 0.2339, 0.4269, 0.9111, 0.4267, 0.9084, 0.3813, 0.9092, 0.3819, 0.9117, 0.9314, 0.1933, 0.9303, 0.1901, 0.9258, 0.1898, 0.9264, 0.1933, 0.3117, 0.9377, 0.3085, 0.9373, 0.3087, 0.9411, 0.3116, 0.9421, 0.9122, 0.1933, 0.9128, 0.1898, 0.9083, 0.1901, 0.9072, 0.1933, 0.3098, 0.9193, 0.3074, 0.9217, 0.3084, 0.9224, 0.3109, 0.9205, 0.3118, 0.9258, 0.3087, 0.9261, 0.3085, 0.9373, 0.3117, 0.9377, 0.3109, 0.9205, 0.3084, 0.9224, 0.3092, 0.9228, 0.3116, 0.9217, 0.3116, 0.9217, 0.3092, 0.9228, 0.3087, 0.9261, 0.3118, 0.9258, 0.3116, 0.9421, 0.3087, 0.9411, 0.3078, 0.9421, 0.311, 0.9434, 0.9264, 0.1933, 0.9258, 0.1898, 0.9128, 0.1898, 0.9122, 0.1933, 0.311, 0.9434, 0.3078, 0.9421, 0.3074, 0.9434, 0.3102, 0.9448, 0.3084, 0.9224, 0.3074, 0.9217, 0.3059, 0.9258, 0.3074, 0.926, 0.3074, 0.926, 0.3059, 0.9258, 0.3056, 0.9373, 0.3071, 0.9372, 0.3071, 0.9372, 0.3056, 0.9373, 0.306, 0.9413, 0.3073, 0.9413, 0.3092, 0.9228, 0.3084, 0.9224, 0.3074, 0.926, 0.3087, 0.9261, 0.3087, 0.9261, 0.3074, 0.926, 0.3071, 0.9372, 0.3085, 0.9373, 0.3085, 0.9373, 0.3071, 0.9372, 0.3073, 0.9413, 0.3087, 0.9411, 0.5571, 0.2985, 0.5551, 0.2974, 0.5551, 0.2978, 0.5568, 0.2987, 0.5529, 0.298, 0.5517, 0.3001, 0.5522, 0.3001, 0.5532, 0.2983, 0.5525, 0.3023, 0.5545, 0.3034, 0.5546, 0.303, 0.5528, 0.3021, 0.5567, 0.3027, 0.5578, 0.3007, 0.5574, 0.3006, 0.5564, 0.3024, 0.5578, 0.3007, 0.5571, 0.2985, 0.5568, 0.2987, 0.5574, 0.3006, 0.5551, 0.2974, 0.5529, 0.298, 0.5532, 0.2983, 0.5551, 0.2978, 0.5517, 0.3001, 0.5525, 0.3023, 0.5528, 0.3021, 0.5522, 0.3001, 0.5545, 0.3034, 0.5567, 0.3027, 0.5564, 0.3024, 0.5546, 0.303, 0.5528, 0.3021, 0.5546, 0.303, 0.5546, 0.3022, 0.5535, 0.3014, 0.5564, 0.3024, 0.5574, 0.3006, 0.5567, 0.3006, 0.5558, 0.3016, 0.5574, 0.3006, 0.5568, 0.2987, 0.5561, 0.2993, 0.5567, 0.3006, 0.5551, 0.2978, 0.5532, 0.2983, 0.5538, 0.2991, 0.555, 0.2985, 0.5522, 0.3001, 0.5528, 0.3021, 0.5535, 0.3014, 0.5529, 0.3002, 0.5546, 0.303, 0.5564, 0.3024, 0.5558, 0.3016, 0.5546, 0.3022, 0.5568, 0.2987, 0.5551, 0.2978, 0.555, 0.2985, 0.5561, 0.2993, 0.5532, 0.2983, 0.5522, 0.3001, 0.5529, 0.3002, 0.5538, 0.2991, 0.5567, 0.3006, 0.5561, 0.2993, 0.5548, 0.3004, 0.5558, 0.3016, 0.5561, 0.2993, 0.555, 0.2985, 0.5538, 0.2991, 0.5548, 0.3004, 0.5558, 0.3016, 0.5548, 0.3004, 0.5535, 0.3014, 0.5546, 0.3022, 0.5548, 0.3004, 0.5538, 0.2991, 0.5529, 0.3002, 0.5535, 0.3014, 0.5544, 0.3042, 0.5573, 0.3034, 0.5567, 0.3027, 0.5545, 0.3034, 0.5507, 0.3, 0.5518, 0.3029, 0.5525, 0.3023, 0.5517, 0.3001, 0.5552, 0.2965, 0.5524, 0.2973, 0.5529, 0.298, 0.5551, 0.2974, 0.5588, 0.3008, 0.5578, 0.2979, 0.5571, 0.2985, 0.5578, 0.3007, 0.5573, 0.3034, 0.5588, 0.3008, 0.5578, 0.3007, 0.5567, 0.3027, 0.5518, 0.3029, 0.5544, 0.3042, 0.5545, 0.3034, 0.5525, 0.3023, 0.5524, 0.2973, 0.5507, 0.3, 0.5517, 0.3001, 0.5529, 0.298, 0.5578, 0.2979, 0.5552, 0.2965, 0.5551, 0.2974, 0.5571, 0.2985, 0.329, 0.9458, 0.323, 0.9444, 0.3225, 0.9462, 0.329, 0.9478, 0.3225, 0.9462, 0.311, 0.9434, 0.3102, 0.9448, 0.3219, 0.9482, 0.9284, 0.2055, 0.9264, 0.1933, 0.9122, 0.1933, 0.9102, 0.2055, 0.323, 0.9444, 0.3116, 0.9421, 0.311, 0.9434, 0.3225, 0.9462, 0.3228, 0.919, 0.3116, 0.9217, 0.3118, 0.9258, 0.323, 0.9241, 0.3223, 0.9172, 0.3109, 0.9205, 0.3116, 0.9217, 0.3228, 0.919, 0.323, 0.9241, 0.3118, 0.9258, 0.3117, 0.9377, 0.3231, 0.9393, 0.3216, 0.9152, 0.3098, 0.9193, 0.3109, 0.9205, 0.3223, 0.9172, 0.9102, 0.2055, 0.9122, 0.1933, 0.9072, 0.1933, 0.9037, 0.2055, 0.3231, 0.9393, 0.3117, 0.9377, 0.3116, 0.9421, 0.323, 0.9444, 0.3455, 0.9484, 0.3351, 0.9473, 0.3354, 0.9494, 0.3447, 0.9507, 0.3438, 0.9102, 0.3352, 0.912, 0.3353, 0.9138, 0.3446, 0.9124, 0.3447, 0.9507, 0.3354, 0.9494, 0.3354, 0.9512, 0.3439, 0.9529, 0.3446, 0.9124, 0.3353, 0.9138, 0.335, 0.9159, 0.3454, 0.9147, 0.9089, 0.2339, 0.9093, 0.2221, 0.9021, 0.222, 0.9016, 0.234, 0.3457, 0.9414, 0.3356, 0.9407, 0.3351, 0.9473, 0.3455, 0.9484, 0.9297, 0.2339, 0.9294, 0.2221, 0.9093, 0.2221, 0.9089, 0.2339, 0.937, 0.2341, 0.9365, 0.222, 0.9294, 0.2221, 0.9297, 0.2339, 0.3454, 0.9147, 0.335, 0.9159, 0.3355, 0.9225, 0.3457, 0.9218, 0.3457, 0.9218, 0.3355, 0.9225, 0.3356, 0.9407, 0.3457, 0.9414, 0.3447, 0.9507, 0.3439, 0.9529, 0.3815, 0.9538, 0.382, 0.9512, 0.9349, 0.2055, 0.9314, 0.1933, 0.9264, 0.1933, 0.9284, 0.2055, 0.3351, 0.9473, 0.329, 0.9458, 0.329, 0.9478, 0.3354, 0.9494, 0.3352, 0.912, 0.3284, 0.9136, 0.3288, 0.9155, 0.3353, 0.9138, 0.3354, 0.9494, 0.329, 0.9478, 0.3286, 0.9497, 0.3354, 0.9512, 0.3353, 0.9138, 0.3288, 0.9155, 0.3289, 0.9174, 0.335, 0.9159, 0.9093, 0.2221, 0.9097, 0.2138, 0.9029, 0.2137, 0.9021, 0.222, 0.3356, 0.9407, 0.3294, 0.94, 0.329, 0.9458, 0.3351, 0.9473, 0.9294, 0.2221, 0.9289, 0.2138, 0.9097, 0.2138, 0.9093, 0.2221, 0.9365, 0.222, 0.9357, 0.2137, 0.9289, 0.2138, 0.9294, 0.2221, 0.335, 0.9159, 0.3289, 0.9174, 0.3293, 0.9233, 0.3355, 0.9225, 0.3355, 0.9225, 0.3293, 0.9233, 0.3294, 0.94, 0.3356, 0.9407, 0.6172, 0.9127, 0.6172, 0.9205, 0.6172, 0.9205, 0.6172, 0.9127])
me_circle_002.materials.append(mat_teapot)
me_circle_002.use_remesh_preserve_volume = False
me_circle_002.use_remesh_preserve_attributes = False
me_circle_002.use_mirror_vertex_groups = False
me_circle_002.update()

# ---- objects
ob_area_fill = bpy.data.objects.new('Area.fill', light_area_002)
ob_area_key = bpy.data.objects.new('Area.key', light_area)
ob_area_rim = bpy.data.objects.new('Area.rim', light_area_001)
ob_camera_001 = bpy.data.objects.new('Camera.001', cam_camera_003)
ob_teapot = bpy.data.objects.new('teapot', me_circle_002)

# ---- transforms, parenting, visibility, modifiers, constraints
ob_area_fill.location = (0.4836, -0.002987, 0.3117)
ob_area_fill.rotation_euler = (3.123, -1.703, -0.0524)
ob_area_fill.show_all_edges = True
ob_area_fill.lineart.crease_threshold = 0.0
ob_area_key.location = (-0.471, -0.6561, 0.3455)
ob_area_key.rotation_euler = (-7.216e-08, -1.25, 0.9001)
ob_area_key.show_all_edges = True
ob_area_key.lineart.crease_threshold = 0.0
ob_area_rim.location = (-6.677e-09, 0.3226, 0.2238)
ob_area_rim.rotation_euler = (-1.571, -0.0, 0.0)
ob_area_rim.hide_render = True
ob_area_rim.show_all_edges = True
ob_area_rim.lineart.crease_threshold = 0.0
ob_camera_001.location = (6.779e-18, -0.993, 0.284)
ob_camera_001.rotation_euler = (1.378, 2.179e-16, 1.795e-16)
ob_camera_001.lock_rotations_4d = False
ob_camera_001.empty_display_type = 'ARROWS'
ob_camera_001.color = (0.0, 0.0, 0.0, 0.0)
ob_camera_001.hide_render = True
ob_camera_001.display_type = 'WIRE'
ob_camera_001.lineart.crease_threshold = 0.0
ob_teapot.location = (0.0, 0.0, 0.0)
ob_teapot.show_all_edges = True
ob_teapot.lineart.crease_threshold = 0.0
_m = ob_teapot.modifiers.new('Subsurf', 'SUBSURF')
_m.uv_smooth = 'NONE'
_m.quality = 2
_m.show_only_control_edges = False

# ---- collection membership
col_collection_1.objects.link(ob_area_fill)
col_collection_1.objects.link(ob_area_key)
col_collection_1.objects.link(ob_area_rim)
col_collection_1.objects.link(ob_camera_001)
col_collection_2.objects.link(ob_teapot)

# ---- scene / render settings (as saved in the file)
scene.camera = ob_camera_001
scene.frame_start = 1; scene.frame_end = 250; scene.frame_set(1)
scene.render.engine = 'CYCLES'
scene.render.resolution_percentage = 50
scene.render.dither_intensity = 0.0
scene.cycles.use_denoising = False
scene.cycles.samples = 128
scene.cycles.sampling_pattern = 'TABULATED_SOBOL'
scene.cycles.use_adaptive_sampling = False
scene.cycles.use_light_tree = False
scene.cycles.blur_glossy = 0.0
scene.cycles.sample_clamp_indirect = 0.0
scene.view_settings.view_transform = 'Standard'
bpy.context.view_layer.update()

